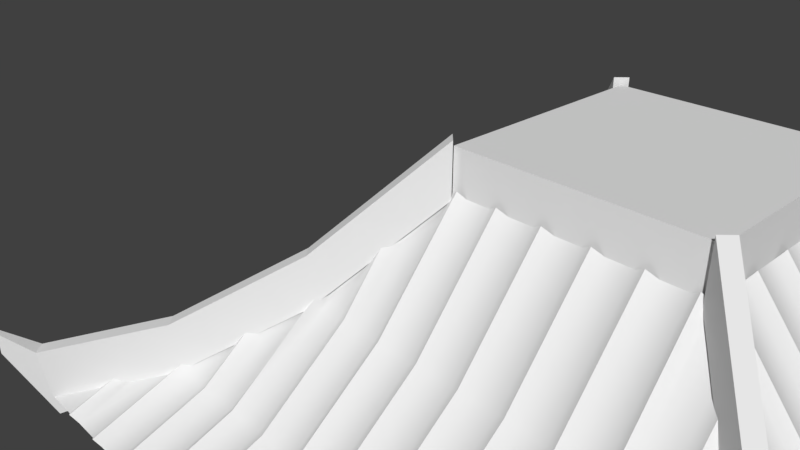 # Source: tempio.blend  (saved by Blender 2.78.0; exported with 4.5.12 LTS)
import bpy
from mathutils import Matrix  # noqa: F401  (used for matrix-valued properties, if any)

bpy.ops.wm.read_factory_settings(use_empty=True)
scene = bpy.context.scene
scene.name = 'Scene'

# ---- collections
col_collection_1 = bpy.data.collections.new('Collection 1'); scene.collection.children.link(col_collection_1)

# ---- node groups
ng_auto_smooth = bpy.data.node_groups.new('Auto Smooth', 'GeometryNodeTree')
_s = ng_auto_smooth.interface.new_socket(name='Geometry', in_out='OUTPUT', socket_type='NodeSocketGeometry')
_s = ng_auto_smooth.interface.new_socket(name='Geometry', in_out='INPUT', socket_type='NodeSocketGeometry')
_s = ng_auto_smooth.interface.new_socket(name='Angle', in_out='INPUT', socket_type='NodeSocketFloat')
_s.subtype = 'ANGLE'
_s.min_value = 0.0
_s.max_value = 3.142
ng_auto_smooth.is_modifier = True
_N = ng_auto_smooth.nodes; _L = ng_auto_smooth.links
n0 = _N.new('NodeGroupOutput'); n0.name = 'Group Output'; n0.location = (480, -100)
n1 = _N.new('NodeGroupInput'); n1.name = 'Group Input'; n1.location = (-420, -300)
n2 = _N.new('NodeGroupInput'); n2.name = 'Group Input.001'; n2.location = (-60, -100)
n3 = _N.new('GeometryNodeSetShadeSmooth'); n3.name = 'Set Shade Smooth'; n3.location = (120, -100)
n3.domain = 'EDGE'
n4 = _N.new('GeometryNodeSetShadeSmooth'); n4.name = 'Set Shade Smooth.001'; n4.location = (300, -100)
n5 = _N.new('GeometryNodeInputMeshEdgeAngle'); n5.name = 'Edge Angle'; n5.location = (-420, -220)
n6 = _N.new('GeometryNodeInputEdgeSmooth'); n6.name = 'Is Edge Smooth'; n6.location = (-60, -160)
n7 = _N.new('GeometryNodeInputShadeSmooth'); n7.name = 'Is Face Smooth'; n7.location = (-240, -340)
n8 = _N.new('FunctionNodeBooleanMath'); n8.name = 'Boolean Math'; n8.location = (-60, -220)
n9 = _N.new('FunctionNodeCompare'); n9.name = 'Compare'; n9.location = (-240, -180)
n9.operation = 'LESS_EQUAL'
_L.new(n5.outputs[0], n9.inputs[0])
_L.new(n4.outputs[0], n0.inputs[0])
_L.new(n1.outputs[1], n9.inputs[1])
_L.new(n9.outputs[0], n8.inputs[0])
_L.new(n7.outputs[0], n8.inputs[1])
_L.new(n2.outputs[0], n3.inputs[0])
_L.new(n6.outputs[0], n3.inputs[1])
_L.new(n3.outputs[0], n4.inputs[0])
_L.new(n8.outputs[0], n3.inputs[2])
n0.is_active_output = True

# ---- world
world_world = bpy.data.worlds.new('World'); scene.world = world_world
world_world.color = (0.05088, 0.05088, 0.05088)
world_world.use_sun_shadow = False
world_world.sun_shadow_jitter_overblur = 0.0
world_world.cycles.sampling_method = 'MANUAL'

# ---- cameras
cam_camera = bpy.data.cameras.new('Camera')
cam_camera.clip_end = 100.0
cam_camera.lens = 35.0
cam_camera.sensor_width = 32.0
cam_camera.sensor_height = 18.0
cam_camera.ortho_scale = 7.314
cam_camera.dof.focus_distance = 0.0
cam_camera.dof.aperture_fstop = 128.0

# ---- meshes
me_tempio_angolitetto_001 = bpy.data.meshes.new('tempio_angoliTetto.001')
me_tempio_angolitetto_001.from_pydata([(0.1968, -0.6061, 0.07457), (0.2156, -0.5606, 0.07457), (0.2611, -0.5418, 0.07457), (0.3066, -0.5606, 0.07457), (0.3254, -0.6061, 0.07457), (0.3066, -0.6515, 0.07457), (0.2611, -0.6704, 0.07457), (0.2156, -0.6515, 0.07457), (0.1968, -0.6061, -4.302), (0.2156, -0.5606, -4.302), (0.2611, -0.5418, -4.302), (0.3066, -0.5606, -4.302), (0.3254, -0.6061, -4.302), (0.3066, -0.6515, -4.302), (0.2611, -0.6704, -4.302), (0.2156, -0.6515, -4.302), (1.591, -0.6061, 0.07457), (1.572, -0.5606, 0.07457), (1.527, -0.5418, 0.07457), (1.481, -0.5606, 0.07457), (1.462, -0.6061, 0.07457), (1.481, -0.6515, 0.07457), (1.527, -0.6704, 0.07457), (1.572, -0.6515, 0.07457), (1.591, -0.6061, -4.302), (1.572, -0.5606, -4.302), (1.527, -0.5418, -4.302), (1.481, -0.5606, -4.302), (1.462, -0.6061, -4.302), (1.481, -0.6515, -4.302), (1.527, -0.6704, -4.302), (1.572, -0.6515, -4.302), (1.472, -0.7945, 0.01967), (1.472, -0.7945, 0.1582), (1.472, 0.8721, 0.01967), (1.472, 0.8721, 0.1582), (1.61, -0.7945, 0.01967), (1.61, -0.7945, 0.1582), (1.61, 0.8721, 0.01967), (1.61, 0.8721, 0.1582), (0.3155, -0.7945, 0.01967), (0.3155, -0.7945, 0.1582), (0.3155, 0.8721, 0.01967), (0.3155, 0.8721, 0.1582), (0.1782, -0.7945, 0.01967), (0.1782, -0.7945, 0.1582), (0.1782, 0.8721, 0.01967), (0.1782, 0.8721, 0.1582), (0.5864, -0.2687, 0.9404), (-0.1061, -0.9612, 0.2774), (0.5864, -0.2687, 0.8292), (-0.02143, -0.8766, 0.2378), (0.1164, -0.7387, 0.2089), (0.178, -0.6771, 0.2064), (0.5864, 0.3463, 0.9404), (-0.1061, 1.039, 0.2774), (0.5864, 0.3463, 0.8292), (-0.02143, 0.9541, 0.2378), (0.1164, 0.8163, 0.2089), (0.178, 0.7547, 0.2064), (0.5864, 0.03879, 0.8292), (-0.1061, 0.03879, 0.2774), (-0.02143, 0.03879, 0.2378), (0.1164, 0.03879, 0.2089), (0.178, 0.03879, 0.2064), (0.5864, 0.03879, 0.9404), (1.201, -0.2687, 0.9404), (0.8939, -0.7387, 0.2089), (1.894, -0.9612, 0.2774), (0.8939, -0.8766, 0.2378), (1.201, -0.2687, 0.8292), (0.8939, -0.9612, 0.2774), (1.809, -0.8766, 0.2378), (1.671, -0.7387, 0.2089), (1.61, -0.6771, 0.2064), (0.8939, -0.2687, 0.8292), (0.8939, -0.2687, 0.9404), (0.8939, -0.6771, 0.2064), (1.201, 0.3463, 0.9404), (0.8939, 0.8163, 0.2089), (1.894, 1.039, 0.2774), (0.8939, 0.9541, 0.2378), (1.201, 0.3463, 0.8292), (0.8939, 1.039, 0.2774), (1.809, 0.9541, 0.2378), (1.671, 0.8163, 0.2089), (1.61, 0.7547, 0.2064), (1.201, 0.03879, 0.8292), (1.894, 0.03879, 0.2774), (1.809, 0.03879, 0.2378), (1.671, 0.03879, 0.2089), (1.61, 0.03879, 0.2064), (1.201, 0.03879, 0.9404), (0.8939, 0.03879, 0.9404), (0.8939, 0.3463, 0.8292), (0.8939, 0.3463, 0.9404), (0.8939, 0.7547, 0.2064), (-0.09426, -0.9768, 0.408), (0.3724, -0.5102, 0.6812), (0.1386, -0.744, 0.4935), (0.5982, -0.2843, 0.9597), (-0.07502, -0.9576, 0.2277), (0.3724, -0.5102, 0.543), (0.1386, -0.744, 0.3552), (0.5982, -0.2843, 0.8214), (-0.1656, -1.033, 0.4527), (-0.1656, -1.033, 0.3971), (-0.1217, -0.9494, 0.408), (0.345, -0.4828, 0.6812), (0.1112, -0.7165, 0.4935), (0.5708, -0.2569, 0.9597), (-0.1025, -0.9302, 0.2277), (0.345, -0.4828, 0.543), (0.1112, -0.7165, 0.3552), (0.5708, -0.2569, 0.8214), (-0.1776, -1.021, 0.4527), (-0.1776, -1.021, 0.3971), (-0.09426, 1.054, 0.408), (0.3724, 0.5878, 0.6812), (0.1386, 0.8215, 0.4935), (0.5982, 0.3619, 0.9597), (-0.07502, 1.035, 0.2277), (0.3724, 0.5878, 0.543), (0.1386, 0.8215, 0.3552), (0.5982, 0.3619, 0.8214), (-0.1656, 1.11, 0.4527), (-0.1656, 1.11, 0.3971), (-0.1217, 1.027, 0.408), (0.345, 0.5603, 0.6812), (0.1112, 0.7941, 0.4935), (0.5708, 0.3345, 0.9597), (-0.1025, 1.008, 0.2277), (0.345, 0.5603, 0.543), (0.1112, 0.7941, 0.3552), (0.5708, 0.3345, 0.8214), (-0.1776, 1.098, 0.4527), (-0.1776, 1.098, 0.3971), (1.882, -0.9768, 0.408), (1.415, -0.5102, 0.6812), (1.649, -0.744, 0.4935), (1.19, -0.2843, 0.9597), (1.863, -0.9576, 0.2277), (1.415, -0.5102, 0.543), (1.649, -0.744, 0.3552), (1.19, -0.2843, 0.8214), (1.953, -1.033, 0.4527), (1.953, -1.033, 0.3971), (1.91, -0.9494, 0.408), (1.443, -0.4828, 0.6812), (1.677, -0.7165, 0.4935), (1.217, -0.2569, 0.9597), (1.89, -0.9302, 0.2277), (1.443, -0.4828, 0.543), (1.677, -0.7165, 0.3552), (1.217, -0.2569, 0.8214), (1.965, -1.021, 0.4527), (1.965, -1.021, 0.3971), (1.882, 1.054, 0.408), (1.415, 0.5878, 0.6812), (1.649, 0.8215, 0.4935), (1.19, 0.3619, 0.9597), (1.863, 1.035, 0.2277), (1.415, 0.5878, 0.543), (1.649, 0.8215, 0.3552), (1.19, 0.3619, 0.8214), (1.953, 1.11, 0.4527), (1.953, 1.11, 0.3971), (1.91, 1.027, 0.408), (1.443, 0.5603, 0.6812), (1.677, 0.7941, 0.4935), (1.217, 0.3345, 0.9597), (1.89, 1.008, 0.2277), (1.443, 0.5603, 0.543), (1.677, 0.7941, 0.3552), (1.217, 0.3345, 0.8214), (1.965, 1.098, 0.4527), (1.965, 1.098, 0.3971), (0.06065, -0.5396, 0.01967), (0.06065, -0.5396, 0.1582), (1.727, -0.5396, 0.01967), (1.727, -0.5396, 0.1582), (0.06065, -0.6769, 0.01967), (0.06065, -0.6769, 0.1582), (1.727, -0.6769, 0.01967), (1.727, -0.6769, 0.1582), (0.06065, 0.6172, 0.01967), (0.06065, 0.6172, 0.1582), (1.727, 0.6172, 0.01967), (1.727, 0.6172, 0.1582), (0.06065, 0.7545, 0.01967), (0.06065, 0.7545, 0.1582), (1.727, 0.7545, 0.01967), (1.727, 0.7545, 0.1582), (1.535, -0.6026, 0.04408), (1.535, 0.6802, 0.04408), (0.2525, 0.6802, 0.04408), (0.2525, -0.6026, 0.04408), (1.535, -0.6026, -0.1547), (1.535, 0.6802, -0.1547), (0.2525, 0.6802, -0.1547), (0.2525, -0.6026, -0.1547), (1.61, 0.7547, 0.1503), (1.61, 0.7547, 0.2064), (0.178, 0.7547, 0.2064), (1.61, -0.6771, 0.2064), (0.178, -0.6771, 0.2064), (0.178, -0.6771, 0.1503), (1.61, -0.6771, 0.1503), (0.178, 0.7547, 0.1503), (1.462, -0.5288, -0.1547), (0.3264, -0.5288, -0.1547), (1.462, 0.6064, -0.1547), (0.3264, 0.6064, -0.1547), (1.462, -0.5288, 0.1022), (0.3264, -0.5288, 0.1022), (1.462, 0.6064, 0.1022), (0.3264, 0.6064, 0.1022), (1.591, 0.6836, 0.07457), (1.572, 0.6382, 0.07457), (1.527, 0.6193, 0.07457), (1.481, 0.6382, 0.07457), (1.462, 0.6836, 0.07457), (1.481, 0.7291, 0.07457), (1.527, 0.7479, 0.07457), (1.572, 0.7291, 0.07457), (1.591, 0.6836, -4.302), (1.572, 0.6382, -4.302), (1.527, 0.6193, -4.302), (1.481, 0.6382, -4.302), (1.462, 0.6836, -4.302), (1.481, 0.7291, -4.302), (1.527, 0.7479, -4.302), (1.572, 0.7291, -4.302), (0.1968, 0.6836, 0.07457), (0.2156, 0.6382, 0.07457), (0.2611, 0.6193, 0.07457), (0.3066, 0.6382, 0.07457), (0.3254, 0.6836, 0.07457), (0.3066, 0.7291, 0.07457), (0.2611, 0.7479, 0.07457), (0.2156, 0.7291, 0.07457), (0.1968, 0.6836, -4.302), (0.2156, 0.6382, -4.302), (0.2611, 0.6193, -4.302), (0.3066, 0.6382, -4.302), (0.3254, 0.6836, -4.302), (0.3066, 0.7291, -4.302), (0.2611, 0.7479, -4.302), (0.2156, 0.7291, -4.302), (0.3606, -0.1635, 0.5507), (-0.1061, -0.1109, 0.2774), (-0.1061, -0.9612, 0.2774), (0.1268, -0.1109, 0.3629), (0.3606, -0.1109, 0.5507), (0.5864, -0.1109, 0.8292), (0.5864, 0.005989, 0.8292), (0.3606, 0.005989, 0.5507), (0.1268, 0.005989, 0.3629), (-0.1061, 0.005989, 0.2774), (-0.1061, -0.04731, 0.2774), (0.5864, -0.04731, 0.8292), (0.1268, -0.04731, 0.3629), (0.3606, -0.04731, 0.5507), (0.5765, -0.1372, 0.8444), (0.3506, -0.1372, 0.566), (-0.1061, -0.2262, 0.2774), (0.1268, -0.2262, 0.3629), (0.5864, -0.2262, 0.8292), (0.3606, -0.2262, 0.5507), (-0.1061, -0.1635, 0.2774), (0.1268, -0.1635, 0.3629), (0.5864, -0.1635, 0.8292), (-0.116, -0.1372, 0.2927), (0.1169, -0.1372, 0.3782), (0.5765, -0.02066, 0.8444), (0.3506, -0.02066, 0.566), (-0.116, -0.02066, 0.2927), (0.1169, -0.02066, 0.3782), (0.1268, -0.3929, 0.3629), (0.3606, -0.2749, 0.5507), (0.1268, -0.2749, 0.3629), (-0.1061, -0.2749, 0.2774), (-0.1061, -0.3929, 0.2774), (0.3606, -0.3929, 0.5507), (0.1268, -0.4536, 0.3629), (0.3606, -0.4536, 0.5507), (-0.1061, -0.3359, 0.2774), (0.3606, -0.3359, 0.5507), (0.1268, -0.3359, 0.3629), (-0.1061, -0.4536, 0.2774), (0.1268, -0.6176, 0.3629), (0.1268, -0.5028, 0.3629), (-0.1061, -0.5028, 0.2774), (-0.1061, -0.6176, 0.2774), (-0.1061, -0.6832, 0.2774), (0.1268, -0.6832, 0.3629), (-0.1061, -0.5645, 0.2774), (0.1268, -0.5645, 0.3629), (-0.1061, -0.7283, 0.2774), (-0.1061, -0.7991, 0.2774), (-0.1061, -0.8502, 0.2774), (0.1169, -0.4782, 0.3782), (-0.116, -0.4782, 0.2927), (0.3506, -0.4741, 0.566), (-0.116, -0.591, 0.2927), (0.1169, -0.591, 0.3782), (0.2555, -0.5897, 0.4895), (0.141, -0.7042, 0.3976), (0.1169, -0.7058, 0.3782), (-0.116, -0.7058, 0.2927), (0.02054, -0.8247, 0.3428), (-0.116, -0.8247, 0.2927), (-0.116, -0.3644, 0.2927), (0.1169, -0.3644, 0.3782), (0.3506, -0.3644, 0.566), (0.4803, -0.3649, 0.7259), (0.3506, -0.2505, 0.566), (0.1169, -0.2505, 0.3782), (-0.116, -0.2505, 0.2927), (0.5765, -0.2475, 0.8444), (0.6917, -0.4946, 0.5507), (0.7443, -0.9612, 0.2774), (0.7443, -0.7283, 0.3629), (0.3606, -0.4946, 0.5507), (0.1268, -0.7283, 0.3629), (0.5864, -0.2687, 0.8292), (0.7443, -0.4946, 0.5507), (0.7443, -0.2687, 0.8292), (0.8611, -0.2687, 0.8292), (0.8611, -0.4946, 0.5507), (0.8611, -0.7283, 0.3629), (0.8611, -0.9612, 0.2774), (0.8078, -0.9612, 0.2774), (0.8078, -0.2687, 0.8292), (0.8078, -0.7283, 0.3629), (0.8078, -0.4946, 0.5507), (0.718, -0.2786, 0.8444), (0.718, -0.5045, 0.566), (0.6289, -0.9612, 0.2774), (0.6289, -0.7283, 0.3629), (0.6289, -0.2687, 0.8292), (0.6289, -0.4946, 0.5507), (0.6917, -0.9612, 0.2774), (0.6917, -0.7283, 0.3629), (0.6917, -0.2687, 0.8292), (0.718, -0.9712, 0.2927), (0.718, -0.7383, 0.3782), (0.8345, -0.2786, 0.8444), (0.8345, -0.5045, 0.566), (0.8345, -0.9712, 0.2927), (0.8345, -0.7383, 0.3782), (0.4623, -0.7283, 0.3629), (0.5803, -0.4946, 0.5507), (0.5803, -0.7283, 0.3629), (0.5803, -0.9612, 0.2774), (0.4623, -0.9612, 0.2774), (0.4623, -0.4946, 0.5507), (0.4015, -0.7283, 0.3629), (0.4015, -0.4946, 0.5507), (0.5192, -0.9612, 0.2774), (0.5192, -0.4946, 0.5507), (0.5192, -0.7283, 0.3629), (0.4015, -0.9612, 0.2774), (0.2375, -0.7283, 0.3629), (0.3524, -0.7283, 0.3629), (0.3524, -0.9612, 0.2774), (0.2375, -0.9612, 0.2774), (0.1719, -0.9612, 0.2774), (0.1719, -0.7283, 0.3629), (0.2907, -0.9612, 0.2774), (0.2907, -0.7283, 0.3629), (0.1268, -0.9612, 0.2774), (0.2914, -0.5637, 0.4951), (0.2394, -0.6157, 0.4534), (0.1751, -0.6801, 0.4017), (0.5202, -0.335, 0.7474), (0.4604, -0.3948, 0.6737), (0.4022, -0.4529, 0.602), (0.05602, -0.9612, 0.2774), (0.05602, -0.7991, 0.3369), (0.004938, -0.8502, 0.3182), (0.004938, -0.9612, 0.2774), (0.3769, -0.7383, 0.3782), (0.3769, -0.9712, 0.2927), (0.381, -0.5045, 0.566), (0.2641, -0.9712, 0.2927), (0.2641, -0.7383, 0.3782), (0.2654, -0.5997, 0.4895), (0.1509, -0.7141, 0.3976), (0.1494, -0.7383, 0.3782), (0.1494, -0.9712, 0.2927), (0.03048, -0.8346, 0.3428), (0.03048, -0.9712, 0.2927), (0.4908, -0.9712, 0.2927), (0.4908, -0.7383, 0.3782), (0.4908, -0.5045, 0.566), (0.4903, -0.3748, 0.7259), (0.6046, -0.5045, 0.566), (0.6046, -0.7383, 0.3782), (0.6046, -0.9712, 0.2927), (0.6077, -0.2786, 0.8444), (0.3606, 0.241, 0.5507), (-0.1061, 0.1884, 0.2774), (-0.1061, 1.039, 0.2774), (0.1268, 0.1884, 0.3629), (0.3606, 0.1884, 0.5507), (0.5864, 0.1884, 0.8292), (0.5864, 0.07159, 0.8292), (0.5864, 0.03879, 0.8292), (-0.1061, 0.03879, 0.2774), (0.3606, 0.07159, 0.5507), (0.1268, 0.07159, 0.3629), (-0.1061, 0.07159, 0.2774), (-0.1061, 0.1249, 0.2774), (0.5864, 0.1249, 0.8292), (0.1268, 0.1249, 0.3629), (0.3606, 0.1249, 0.5507), (0.3606, 0.03879, 0.5507), (0.1268, 0.03879, 0.3629), (0.5765, 0.2147, 0.8444), (0.3506, 0.2147, 0.566), (-0.1061, 0.3038, 0.2774), (0.1268, 0.3038, 0.3629), (0.5864, 0.3038, 0.8292), (0.3606, 0.3038, 0.5507), (-0.1061, 0.241, 0.2774), (0.1268, 0.241, 0.3629), (0.5864, 0.241, 0.8292), (-0.116, 0.2147, 0.2927), (0.1169, 0.2147, 0.3782), (0.5765, 0.09824, 0.8444), (0.3506, 0.09824, 0.566), (-0.116, 0.09824, 0.2927), (0.1169, 0.09824, 0.3782), (0.1268, 0.4704, 0.3629), (0.3606, 0.3524, 0.5507), (0.1268, 0.3524, 0.3629), (-0.1061, 0.3524, 0.2774), (-0.1061, 0.4704, 0.2774), (0.3606, 0.4704, 0.5507), (0.1268, 0.5312, 0.3629), (0.3606, 0.5312, 0.5507), (-0.1061, 0.4135, 0.2774), (0.3606, 0.4135, 0.5507), (0.1268, 0.4135, 0.3629), (-0.1061, 0.5312, 0.2774), (0.1268, 0.6952, 0.3629), (0.1268, 0.5804, 0.3629), (-0.1061, 0.5804, 0.2774), (-0.1061, 0.6952, 0.2774), (-0.1061, 0.7608, 0.2774), (0.1268, 0.7608, 0.3629), (-0.1061, 0.642, 0.2774), (0.1268, 0.642, 0.3629), (-0.1061, 0.8059, 0.2774), (-0.1061, 0.8767, 0.2774), (-0.1061, 0.9278, 0.2774), (0.1169, 0.5558, 0.3782), (-0.116, 0.5558, 0.2927), (0.3506, 0.5517, 0.566), (-0.116, 0.6686, 0.2927), (0.1169, 0.6686, 0.3782), (0.2555, 0.6673, 0.4895), (0.141, 0.7818, 0.3976), (0.1169, 0.7834, 0.3782), (-0.116, 0.7834, 0.2927), (0.02054, 0.9022, 0.3428), (-0.116, 0.9022, 0.2927), (-0.116, 0.442, 0.2927), (0.1169, 0.442, 0.3782), (0.3506, 0.442, 0.566), (0.4803, 0.4424, 0.7259), (0.3506, 0.3281, 0.566), (0.1169, 0.3281, 0.3782), (-0.116, 0.3281, 0.2927), (0.5765, 0.325, 0.8444), (0.6917, 0.5721, 0.5507), (0.7443, 1.039, 0.2774), (0.7443, 0.8059, 0.3629), (0.3606, 0.5721, 0.5507), (0.1268, 0.8059, 0.3629), (0.5864, 0.3463, 0.8292), (0.7443, 0.5721, 0.5507), (0.7443, 0.3463, 0.8292), (0.8611, 0.3463, 0.8292), (0.8611, 0.5721, 0.5507), (0.8611, 0.8059, 0.3629), (0.8611, 1.039, 0.2774), (0.8078, 1.039, 0.2774), (0.8078, 0.3463, 0.8292), (0.8078, 0.8059, 0.3629), (0.8078, 0.5721, 0.5507), (0.718, 0.3562, 0.8444), (0.718, 0.5821, 0.566), (0.6289, 1.039, 0.2774), (0.6289, 0.8059, 0.3629), (0.6289, 0.3463, 0.8292), (0.6289, 0.5721, 0.5507), (0.6917, 1.039, 0.2774), (0.6917, 0.8059, 0.3629), (0.6917, 0.3463, 0.8292), (0.718, 1.049, 0.2927), (0.718, 0.8159, 0.3782), (0.8345, 0.3562, 0.8444), (0.8345, 0.5821, 0.566), (0.8345, 1.049, 0.2927), (0.8345, 0.8159, 0.3782), (0.4623, 0.8059, 0.3629), (0.5803, 0.5721, 0.5507), (0.5803, 0.8059, 0.3629), (0.5803, 1.039, 0.2774), (0.4623, 1.039, 0.2774), (0.4623, 0.5721, 0.5507), (0.4015, 0.8059, 0.3629), (0.4015, 0.5721, 0.5507), (0.5192, 1.039, 0.2774), (0.5192, 0.5721, 0.5507), (0.5192, 0.8059, 0.3629), (0.4015, 1.039, 0.2774), (0.2375, 0.8059, 0.3629), (0.3524, 0.8059, 0.3629), (0.3524, 1.039, 0.2774), (0.2375, 1.039, 0.2774), (0.1719, 1.039, 0.2774), (0.1719, 0.8059, 0.3629), (0.2907, 1.039, 0.2774), (0.2907, 0.8059, 0.3629), (0.1268, 1.039, 0.2774), (0.2914, 0.6413, 0.4951), (0.2394, 0.6933, 0.4534), (0.1751, 0.7576, 0.4017), (0.5202, 0.4126, 0.7474), (0.4604, 0.4723, 0.6737), (0.4022, 0.5305, 0.602), (0.05602, 1.039, 0.2774), (0.05602, 0.8767, 0.3369), (0.004938, 0.9278, 0.3182), (0.004938, 1.039, 0.2774), (0.3769, 0.8159, 0.3782), (0.3769, 1.049, 0.2927), (0.381, 0.5821, 0.566), (0.2641, 1.049, 0.2927), (0.2641, 0.8159, 0.3782), (0.2654, 0.6772, 0.4895), (0.1509, 0.7917, 0.3976), (0.1494, 0.8159, 0.3782), (0.1494, 1.049, 0.2927), (0.03048, 0.9122, 0.3428), (0.03048, 1.049, 0.2927), (0.4908, 1.049, 0.2927), (0.4908, 0.8159, 0.3782), (0.4908, 0.5821, 0.566), (0.4903, 0.4524, 0.7259), (0.6046, 0.5821, 0.566), (0.6046, 0.8159, 0.3782), (0.6046, 1.049, 0.2927), (0.6077, 0.3562, 0.8444), (1.427, -0.1635, 0.5507), (1.894, -0.1109, 0.2774), (1.894, -0.9612, 0.2774), (1.661, -0.1109, 0.3629), (1.427, -0.1109, 0.5507), (1.201, -0.1109, 0.8292), (1.201, 0.005989, 0.8292), (1.427, 0.005989, 0.5507), (1.661, 0.005989, 0.3629), (1.894, 0.005989, 0.2774), (1.894, -0.04731, 0.2774), (1.201, -0.04731, 0.8292), (1.661, -0.04731, 0.3629), (1.427, -0.04731, 0.5507), (1.211, -0.1372, 0.8444), (1.437, -0.1372, 0.566), (1.894, -0.2262, 0.2774), (1.661, -0.2262, 0.3629), (1.201, -0.2262, 0.8292), (1.427, -0.2262, 0.5507), (1.894, -0.1635, 0.2774), (1.661, -0.1635, 0.3629), (1.201, -0.1635, 0.8292), (1.904, -0.1372, 0.2927), (1.671, -0.1372, 0.3782), (1.211, -0.02066, 0.8444), (1.437, -0.02066, 0.566), (1.904, -0.02066, 0.2927), (1.671, -0.02066, 0.3782), (1.661, -0.3929, 0.3629), (1.427, -0.2749, 0.5507), (1.661, -0.2749, 0.3629), (1.894, -0.2749, 0.2774), (1.894, -0.3929, 0.2774), (1.427, -0.3929, 0.5507), (1.661, -0.4536, 0.3629), (1.427, -0.4536, 0.5507), (1.894, -0.3359, 0.2774), (1.427, -0.3359, 0.5507), (1.661, -0.3359, 0.3629), (1.894, -0.4536, 0.2774), (1.661, -0.6176, 0.3629), (1.661, -0.5028, 0.3629), (1.894, -0.5028, 0.2774), (1.894, -0.6176, 0.2774), (1.894, -0.6832, 0.2774), (1.661, -0.6832, 0.3629), (1.894, -0.5645, 0.2774), (1.661, -0.5645, 0.3629), (1.894, -0.7283, 0.2774), (1.894, -0.7991, 0.2774), (1.894, -0.8502, 0.2774), (1.671, -0.4782, 0.3782), (1.904, -0.4782, 0.2927), (1.437, -0.4741, 0.566), (1.904, -0.591, 0.2927), (1.671, -0.591, 0.3782), (1.532, -0.5897, 0.4895), (1.647, -0.7042, 0.3976), (1.671, -0.7058, 0.3782), (1.904, -0.7058, 0.2927), (1.767, -0.8247, 0.3428), (1.904, -0.8247, 0.2927), (1.904, -0.3644, 0.2927), (1.671, -0.3644, 0.3782), (1.437, -0.3644, 0.566), (1.308, -0.3649, 0.7259), (1.437, -0.2505, 0.566), (1.671, -0.2505, 0.3782), (1.904, -0.2505, 0.2927), (1.211, -0.2475, 0.8444), (1.096, -0.4946, 0.5507), (1.044, -0.9612, 0.2774), (1.044, -0.7283, 0.3629), (1.427, -0.4946, 0.5507), (1.661, -0.7283, 0.3629), (1.201, -0.2687, 0.8292), (1.044, -0.4946, 0.5507), (1.044, -0.2687, 0.8292), (0.9267, -0.2687, 0.8292), (0.8939, -0.2687, 0.8292), (0.8939, -0.9612, 0.2774), (0.9267, -0.4946, 0.5507), (0.9267, -0.7283, 0.3629), (0.9267, -0.9612, 0.2774), (0.98, -0.9612, 0.2774), (0.98, -0.2687, 0.8292), (0.98, -0.7283, 0.3629), (0.98, -0.4946, 0.5507), (0.8939, -0.4946, 0.5507), (0.8939, -0.7283, 0.3629), (1.07, -0.2786, 0.8444), (1.07, -0.5045, 0.566), (1.159, -0.9612, 0.2774), (1.159, -0.7283, 0.3629), (1.159, -0.2687, 0.8292), (1.159, -0.4946, 0.5507), (1.096, -0.9612, 0.2774), (1.096, -0.7283, 0.3629), (1.096, -0.2687, 0.8292), (1.07, -0.9712, 0.2927), (1.07, -0.7383, 0.3782), (0.9534, -0.2786, 0.8444), (0.9534, -0.5045, 0.566), (0.9534, -0.9712, 0.2927), (0.9534, -0.7383, 0.3782), (1.326, -0.7283, 0.3629), (1.208, -0.4946, 0.5507), (1.208, -0.7283, 0.3629), (1.208, -0.9612, 0.2774), (1.326, -0.9612, 0.2774), (1.326, -0.4946, 0.5507), (1.386, -0.7283, 0.3629), (1.386, -0.4946, 0.5507), (1.269, -0.9612, 0.2774), (1.269, -0.4946, 0.5507), (1.269, -0.7283, 0.3629), (1.386, -0.9612, 0.2774), (1.55, -0.7283, 0.3629), (1.436, -0.7283, 0.3629), (1.436, -0.9612, 0.2774), (1.55, -0.9612, 0.2774), (1.616, -0.9612, 0.2774), (1.616, -0.7283, 0.3629), (1.497, -0.9612, 0.2774), (1.497, -0.7283, 0.3629), (1.661, -0.9612, 0.2774), (1.496, -0.5637, 0.4951), (1.548, -0.6157, 0.4534), (1.613, -0.6801, 0.4017), (1.268, -0.335, 0.7474), (1.327, -0.3948, 0.6737), (1.386, -0.4529, 0.602), (1.732, -0.9612, 0.2774), (1.732, -0.7991, 0.3369), (1.783, -0.8502, 0.3182), (1.783, -0.9612, 0.2774), (1.411, -0.7383, 0.3782), (1.411, -0.9712, 0.2927), (1.407, -0.5045, 0.566), (1.524, -0.9712, 0.2927), (1.524, -0.7383, 0.3782), (1.522, -0.5997, 0.4895), (1.637, -0.7141, 0.3976), (1.639, -0.7383, 0.3782), (1.639, -0.9712, 0.2927), (1.757, -0.8346, 0.3428), (1.757, -0.9712, 0.2927), (1.297, -0.9712, 0.2927), (1.297, -0.7383, 0.3782), (1.297, -0.5045, 0.566), (1.298, -0.3748, 0.7259), (1.183, -0.5045, 0.566), (1.183, -0.7383, 0.3782), (1.183, -0.9712, 0.2927), (1.18, -0.2786, 0.8444), (1.427, 0.241, 0.5507), (1.894, 0.1884, 0.2774), (1.894, 1.039, 0.2774), (1.661, 0.1884, 0.3629), (1.427, 0.1884, 0.5507), (1.201, 0.1884, 0.8292), (1.201, 0.07159, 0.8292), (1.201, 0.03879, 0.8292), (1.894, 0.03879, 0.2774), (1.427, 0.07159, 0.5507), (1.661, 0.07159, 0.3629), (1.894, 0.07159, 0.2774), (1.894, 0.1249, 0.2774), (1.201, 0.1249, 0.8292), (1.661, 0.1249, 0.3629), (1.427, 0.1249, 0.5507), (1.427, 0.03879, 0.5507), (1.661, 0.03879, 0.3629), (1.211, 0.2147, 0.8444), (1.437, 0.2147, 0.566), (1.894, 0.3038, 0.2774), (1.661, 0.3038, 0.3629), (1.201, 0.3038, 0.8292), (1.427, 0.3038, 0.5507), (1.894, 0.241, 0.2774), (1.661, 0.241, 0.3629), (1.201, 0.241, 0.8292), (1.904, 0.2147, 0.2927), (1.671, 0.2147, 0.3782), (1.211, 0.09824, 0.8444), (1.437, 0.09824, 0.566), (1.904, 0.09824, 0.2927), (1.671, 0.09824, 0.3782), (1.661, 0.4704, 0.3629), (1.427, 0.3524, 0.5507), (1.661, 0.3524, 0.3629), (1.894, 0.3524, 0.2774), (1.894, 0.4704, 0.2774), (1.427, 0.4704, 0.5507), (1.661, 0.5312, 0.3629), (1.427, 0.5312, 0.5507), (1.894, 0.4135, 0.2774), (1.427, 0.4135, 0.5507), (1.661, 0.4135, 0.3629), (1.894, 0.5312, 0.2774), (1.661, 0.6952, 0.3629), (1.661, 0.5804, 0.3629), (1.894, 0.5804, 0.2774), (1.894, 0.6952, 0.2774), (1.894, 0.7608, 0.2774), (1.661, 0.7608, 0.3629), (1.894, 0.642, 0.2774), (1.661, 0.642, 0.3629), (1.894, 0.8059, 0.2774), (1.894, 0.8767, 0.2774), (1.894, 0.9278, 0.2774), (1.671, 0.5558, 0.3782), (1.904, 0.5558, 0.2927), (1.437, 0.5517, 0.566), (1.904, 0.6686, 0.2927), (1.671, 0.6686, 0.3782), (1.532, 0.6673, 0.4895), (1.647, 0.7818, 0.3976), (1.671, 0.7834, 0.3782), (1.904, 0.7834, 0.2927), (1.767, 0.9022, 0.3428), (1.904, 0.9022, 0.2927), (1.904, 0.442, 0.2927), (1.671, 0.442, 0.3782), (1.437, 0.442, 0.566), (1.308, 0.4424, 0.7259), (1.437, 0.3281, 0.566), (1.671, 0.3281, 0.3782), (1.904, 0.3281, 0.2927), (1.211, 0.325, 0.8444), (1.096, 0.5721, 0.5507), (1.044, 1.039, 0.2774), (1.044, 0.8059, 0.3629), (1.427, 0.5721, 0.5507), (1.661, 0.8059, 0.3629), (1.201, 0.3463, 0.8292), (1.044, 0.5721, 0.5507), (1.044, 0.3463, 0.8292), (0.9267, 0.3463, 0.8292), (0.8939, 0.3463, 0.8292), (0.8939, 1.039, 0.2774), (0.9267, 0.5721, 0.5507), (0.9267, 0.8059, 0.3629), (0.9267, 1.039, 0.2774), (0.98, 1.039, 0.2774), (0.98, 0.3463, 0.8292), (0.98, 0.8059, 0.3629), (0.98, 0.5721, 0.5507), (0.8939, 0.5721, 0.5507), (0.8939, 0.8059, 0.3629), (1.07, 0.3562, 0.8444), (1.07, 0.5821, 0.566), (1.159, 1.039, 0.2774), (1.159, 0.8059, 0.3629), (1.159, 0.3463, 0.8292), (1.159, 0.5721, 0.5507), (1.096, 1.039, 0.2774), (1.096, 0.8059, 0.3629), (1.096, 0.3463, 0.8292), (1.07, 1.049, 0.2927), (1.07, 0.8159, 0.3782), (0.9534, 0.3562, 0.8444), (0.9534, 0.5821, 0.566), (0.9534, 1.049, 0.2927), (0.9534, 0.8159, 0.3782), (1.326, 0.8059, 0.3629), (1.208, 0.5721, 0.5507), (1.208, 0.8059, 0.3629), (1.208, 1.039, 0.2774), (1.326, 1.039, 0.2774), (1.326, 0.5721, 0.5507), (1.386, 0.8059, 0.3629), (1.386, 0.5721, 0.5507), (1.269, 1.039, 0.2774), (1.269, 0.5721, 0.5507), (1.269, 0.8059, 0.3629), (1.386, 1.039, 0.2774), (1.55, 0.8059, 0.3629), (1.436, 0.8059, 0.3629), (1.436, 1.039, 0.2774), (1.55, 1.039, 0.2774), (1.616, 1.039, 0.2774), (1.616, 0.8059, 0.3629), (1.497, 1.039, 0.2774), (1.497, 0.8059, 0.3629), (1.661, 1.039, 0.2774), (1.496, 0.6413, 0.4951), (1.548, 0.6933, 0.4534), (1.613, 0.7576, 0.4017), (1.268, 0.4126, 0.7474), (1.327, 0.4723, 0.6737), (1.386, 0.5305, 0.602), (1.732, 1.039, 0.2774), (1.732, 0.8767, 0.3369), (1.783, 0.9278, 0.3182), (1.783, 1.039, 0.2774), (1.411, 0.8159, 0.3782), (1.411, 1.049, 0.2927), (1.407, 0.5821, 0.566), (1.524, 1.049, 0.2927), (1.524, 0.8159, 0.3782), (1.522, 0.6772, 0.4895), (1.637, 0.7917, 0.3976), (1.639, 0.8159, 0.3782), (1.639, 1.049, 0.2927), (1.757, 0.9122, 0.3428), (1.757, 1.049, 0.2927), (1.297, 1.049, 0.2927), (1.297, 0.8159, 0.3782), (1.297, 0.5821, 0.566), (1.298, 0.4524, 0.7259), (1.183, 0.5821, 0.566), (1.183, 0.8159, 0.3782), (1.183, 1.049, 0.2927), (1.18, 0.3562, 0.8444)], [], [(2, 10, 9, 1), (3, 11, 10, 2), (4, 12, 11, 3), (5, 13, 12, 4), (6, 14, 13, 5), (7, 15, 14, 6), (1, 0, 7, 6, 5, 4, 3, 2), (0, 8, 15, 7), (8, 9, 10, 11, 12, 13, 14, 15), (1, 9, 8, 0), (18, 17, 25, 26), (19, 18, 26, 27), (20, 19, 27, 28), (21, 20, 28, 29), (22, 21, 29, 30), (23, 22, 30, 31), (17, 18, 19, 20, 21, 22, 23, 16), (16, 23, 31, 24), (24, 31, 30, 29, 28, 27, 26, 25), (17, 16, 24, 25), (32, 33, 35, 34), (34, 35, 39, 38), (38, 39, 37, 36), (36, 37, 33, 32), (34, 38, 36, 32), (39, 35, 33, 37), (40, 42, 43, 41), (42, 46, 47, 43), (46, 44, 45, 47), (44, 40, 41, 45), (42, 40, 44, 46), (47, 45, 41, 43), (71, 49, 51, 69), (69, 51, 52, 67), (67, 52, 53, 77), (52, 63, 64, 53), (51, 62, 63, 52), (48, 65, 60, 50), (50, 75, 76, 48), (76, 93, 65, 48), (51, 49, 61, 62), (83, 81, 57, 55), (81, 79, 58, 57), (79, 96, 59, 58), (58, 59, 64, 63), (57, 58, 63, 62), (54, 56, 60, 65), (56, 54, 95, 94), (95, 54, 65, 93), (57, 62, 61, 55), (71, 69, 72, 68), (69, 67, 73, 72), (67, 77, 74, 73), (73, 74, 91, 90), (72, 73, 90, 89), (66, 70, 87, 92), (70, 66, 76, 75), (76, 66, 92, 93), (72, 89, 88, 68), (83, 80, 84, 81), (81, 84, 85, 79), (79, 85, 86, 96), (85, 90, 91, 86), (84, 89, 90, 85), (78, 92, 87, 82), (82, 94, 95, 78), (95, 93, 92, 78), (84, 80, 88, 89), (100, 98, 102, 104), (99, 97, 101, 103), (98, 99, 103, 102), (113, 103, 101, 111), (101, 97, 105, 106), (110, 100, 104, 114), (116, 106, 105, 115), (106, 116, 111, 101), (108, 98, 100, 110), (109, 99, 98, 108), (114, 104, 102, 112), (112, 102, 103, 113), (107, 97, 99, 109), (110, 114, 112, 108), (109, 113, 111, 107), (108, 112, 113, 109), (111, 116, 115, 107), (107, 115, 105, 97), (120, 124, 122, 118), (119, 123, 121, 117), (118, 122, 123, 119), (133, 131, 121, 123), (121, 126, 125, 117), (130, 134, 124, 120), (136, 135, 125, 126), (126, 121, 131, 136), (128, 130, 120, 118), (129, 128, 118, 119), (134, 132, 122, 124), (132, 133, 123, 122), (127, 129, 119, 117), (130, 128, 132, 134), (129, 127, 131, 133), (128, 129, 133, 132), (131, 127, 135, 136), (127, 117, 125, 135), (140, 144, 142, 138), (139, 143, 141, 137), (138, 142, 143, 139), (153, 151, 141, 143), (141, 146, 145, 137), (150, 154, 144, 140), (156, 155, 145, 146), (146, 141, 151, 156), (148, 150, 140, 138), (149, 148, 138, 139), (154, 152, 142, 144), (152, 153, 143, 142), (147, 149, 139, 137), (150, 148, 152, 154), (149, 147, 151, 153), (148, 149, 153, 152), (151, 147, 155, 156), (147, 137, 145, 155), (160, 158, 162, 164), (159, 157, 161, 163), (158, 159, 163, 162), (173, 163, 161, 171), (161, 157, 165, 166), (170, 160, 164, 174), (176, 166, 165, 175), (166, 176, 171, 161), (168, 158, 160, 170), (169, 159, 158, 168), (174, 164, 162, 172), (172, 162, 163, 173), (167, 157, 159, 169), (170, 174, 172, 168), (169, 173, 171, 167), (168, 172, 173, 169), (171, 176, 175, 167), (167, 175, 165, 157), (177, 178, 180, 179), (179, 180, 184, 183), (183, 184, 182, 181), (181, 182, 178, 177), (179, 183, 181, 177), (184, 180, 178, 182), (185, 187, 188, 186), (187, 191, 192, 188), (191, 189, 190, 192), (189, 185, 186, 190), (187, 185, 189, 191), (192, 190, 186, 188), (194, 193, 197, 198), (198, 197, 209, 211), (193, 196, 200, 197), (196, 195, 199, 200), (195, 194, 198, 199), (202, 204, 207, 201), (204, 205, 206, 207), (205, 203, 208, 206), (203, 202, 201, 208), (211, 209, 213, 215), (197, 200, 210, 209), (200, 199, 212, 210), (199, 198, 211, 212), (214, 216, 215, 213), (209, 210, 214, 213), (210, 212, 216, 214), (212, 211, 215, 216), (219, 227, 226, 218), (220, 228, 227, 219), (221, 229, 228, 220), (222, 230, 229, 221), (223, 231, 230, 222), (224, 232, 231, 223), (218, 217, 224, 223, 222, 221, 220, 219), (217, 225, 232, 224), (225, 226, 227, 228, 229, 230, 231, 232), (218, 226, 225, 217), (235, 234, 242, 243), (236, 235, 243, 244), (237, 236, 244, 245), (238, 237, 245, 246), (239, 238, 246, 247), (240, 239, 247, 248), (234, 235, 236, 237, 238, 239, 240, 233), (233, 240, 248, 241), (241, 248, 247, 246, 245, 244, 243, 242), (234, 233, 241, 242), (309, 308, 295, 294), (273, 264, 253, 252), (264, 263, 254, 253), (272, 273, 252, 250), (265, 266, 270, 269), (277, 275, 256, 257), (275, 274, 255, 256), (276, 277, 257, 258), (301, 303, 285, 284), (252, 253, 262, 261), (253, 254, 260, 262), (257, 256, 417, 418), (256, 255, 408, 417), (258, 257, 418, 409), (270, 249, 264, 273), (249, 271, 263, 264), (269, 270, 273, 272), (318, 317, 266, 265), (317, 316, 268, 266), (316, 319, 267, 268), (266, 268, 249, 270), (268, 267, 271, 249), (250, 252, 261, 259), (259, 261, 277, 276), (262, 260, 274, 275), (261, 262, 275, 277), (288, 287, 279, 280), (286, 288, 280, 281), (289, 284, 278, 282), (284, 285, 283, 278), (312, 313, 288, 286), (313, 314, 287, 288), (296, 297, 291, 292), (302, 301, 284, 289), (323, 377, 285, 303), (294, 295, 290, 293), (304, 305, 297, 296), (251, 380, 300), (307, 374, 295, 308), (292, 291, 301, 302), (297, 372, 323, 291), (305, 306, 372, 297), (295, 374, 373, 290), (287, 375, 325, 279), (314, 315, 375, 287), (285, 377, 376, 283), (299, 379, 324, 298), (311, 310, 379, 299), (291, 323, 303, 301), (290, 373, 306, 305), (293, 290, 305, 304), (324, 307, 308), (298, 324, 308, 309), (300, 380, 310, 311), (283, 376, 315, 314), (278, 283, 314, 313), (282, 278, 313, 312), (279, 325, 319, 316), (280, 279, 316, 317), (281, 280, 317, 318), (390, 367, 368, 389), (346, 322, 326, 337), (337, 326, 327, 336), (345, 321, 322, 346), (338, 342, 343, 339), (350, 330, 329, 348), (348, 329, 328, 347), (349, 331, 330, 350), (382, 357, 358, 384), (322, 334, 335, 326), (326, 335, 333, 327), (330, 647, 646, 329), (329, 646, 637, 328), (331, 638, 647, 330), (343, 346, 337, 320), (320, 337, 336, 344), (342, 345, 346, 343), (399, 338, 339, 398), (398, 339, 341, 397), (397, 341, 340, 400), (339, 343, 320, 341), (341, 320, 344, 340), (321, 332, 334, 322), (332, 349, 350, 334), (335, 348, 347, 333), (334, 350, 348, 335), (361, 353, 352, 360), (359, 354, 353, 361), (362, 355, 351, 357), (357, 351, 356, 358), (393, 359, 361, 394), (394, 361, 360, 395), (369, 365, 364, 370), (383, 362, 357, 382), (323, 384, 358, 377), (367, 366, 363, 368), (385, 369, 370, 386), (251, 381, 380), (388, 389, 368, 374), (365, 383, 382, 364), (370, 364, 323, 372), (386, 370, 372, 387), (368, 363, 373, 374), (360, 352, 325, 375), (395, 360, 375, 396), (358, 356, 376, 377), (378, 371, 324, 379), (392, 378, 379, 391), (364, 382, 384, 323), (363, 386, 387, 373), (366, 385, 386, 363), (324, 389, 388), (371, 390, 389, 324), (381, 392, 391, 380), (356, 395, 396, 376), (351, 394, 395, 356), (355, 393, 394, 351), (352, 397, 400, 325), (353, 398, 397, 352), (354, 399, 398, 353), (465, 450, 451, 464), (429, 404, 405, 420), (420, 405, 406, 419), (428, 402, 404, 429), (421, 425, 426, 422), (433, 411, 410, 431), (431, 410, 407, 430), (432, 412, 411, 433), (457, 440, 441, 459), (404, 415, 416, 405), (405, 416, 414, 406), (411, 418, 417, 410), (410, 417, 408, 407), (412, 409, 418, 411), (426, 429, 420, 401), (401, 420, 419, 427), (425, 428, 429, 426), (474, 421, 422, 473), (473, 422, 424, 472), (472, 424, 423, 475), (422, 426, 401, 424), (424, 401, 427, 423), (402, 413, 415, 404), (413, 432, 433, 415), (416, 431, 430, 414), (415, 433, 431, 416), (444, 436, 435, 443), (442, 437, 436, 444), (445, 438, 434, 440), (440, 434, 439, 441), (468, 442, 444, 469), (469, 444, 443, 470), (452, 448, 447, 453), (458, 445, 440, 457), (479, 459, 441, 533), (450, 449, 446, 451), (460, 452, 453, 461), (403, 456, 536), (463, 464, 451, 530), (448, 458, 457, 447), (453, 447, 479, 528), (461, 453, 528, 462), (451, 446, 529, 530), (443, 435, 481, 531), (470, 443, 531, 471), (441, 439, 532, 533), (455, 454, 480, 535), (467, 455, 535, 466), (447, 457, 459, 479), (446, 461, 462, 529), (449, 460, 461, 446), (480, 464, 463), (454, 465, 464, 480), (456, 467, 466, 536), (439, 470, 471, 532), (434, 469, 470, 439), (438, 468, 469, 434), (435, 472, 475, 481), (436, 473, 472, 435), (437, 474, 473, 436), (546, 545, 524, 523), (502, 493, 482, 478), (493, 492, 483, 482), (501, 502, 478, 477), (494, 495, 499, 498), (506, 504, 485, 486), (504, 503, 484, 485), (505, 506, 486, 487), (538, 540, 514, 513), (478, 482, 491, 490), (482, 483, 489, 491), (486, 485, 806, 807), (485, 484, 797, 806), (487, 486, 807, 798), (499, 476, 493, 502), (476, 500, 492, 493), (498, 499, 502, 501), (555, 554, 495, 494), (554, 553, 497, 495), (553, 556, 496, 497), (495, 497, 476, 499), (497, 496, 500, 476), (477, 478, 490, 488), (488, 490, 506, 505), (491, 489, 503, 504), (490, 491, 504, 506), (517, 516, 508, 509), (515, 517, 509, 510), (518, 513, 507, 511), (513, 514, 512, 507), (549, 550, 517, 515), (550, 551, 516, 517), (525, 526, 520, 521), (539, 538, 513, 518), (479, 533, 514, 540), (523, 524, 519, 522), (541, 542, 526, 525), (403, 536, 537), (544, 530, 524, 545), (521, 520, 538, 539), (526, 528, 479, 520), (542, 543, 528, 526), (524, 530, 529, 519), (516, 531, 481, 508), (551, 552, 531, 516), (514, 533, 532, 512), (534, 535, 480, 527), (548, 547, 535, 534), (520, 479, 540, 538), (519, 529, 543, 542), (522, 519, 542, 541), (480, 544, 545), (527, 480, 545, 546), (537, 536, 547, 548), (512, 532, 552, 551), (507, 512, 551, 550), (511, 507, 550, 549), (508, 481, 556, 553), (509, 508, 553, 554), (510, 509, 554, 555), (617, 602, 603, 616), (581, 560, 561, 572), (572, 561, 562, 571), (580, 558, 560, 581), (573, 577, 578, 574), (585, 565, 564, 583), (583, 564, 563, 582), (584, 566, 565, 585), (609, 592, 593, 611), (560, 569, 570, 561), (561, 570, 568, 562), (565, 730, 729, 564), (564, 729, 720, 563), (566, 721, 730, 565), (578, 581, 572, 557), (557, 572, 571, 579), (577, 580, 581, 578), (626, 573, 574, 625), (625, 574, 576, 624), (624, 576, 575, 627), (574, 578, 557, 576), (576, 557, 579, 575), (558, 567, 569, 560), (567, 584, 585, 569), (570, 583, 582, 568), (569, 585, 583, 570), (596, 588, 587, 595), (594, 589, 588, 596), (597, 590, 586, 592), (592, 586, 591, 593), (620, 594, 596, 621), (621, 596, 595, 622), (604, 600, 599, 605), (610, 597, 592, 609), (631, 611, 593, 689), (602, 601, 598, 603), (612, 604, 605, 613), (559, 608, 692), (615, 616, 603, 686), (600, 610, 609, 599), (605, 599, 631, 684), (613, 605, 684, 614), (603, 598, 685, 686), (595, 587, 633, 687), (622, 595, 687, 623), (593, 591, 688, 689), (607, 606, 632, 691), (619, 607, 691, 618), (599, 609, 611, 631), (598, 613, 614, 685), (601, 612, 613, 598), (632, 616, 615), (606, 617, 616, 632), (608, 619, 618, 692), (591, 622, 623, 688), (586, 621, 622, 591), (590, 620, 621, 586), (587, 624, 627, 633), (588, 625, 624, 587), (589, 626, 625, 588), (702, 701, 680, 679), (658, 649, 634, 630), (649, 648, 635, 634), (657, 658, 630, 629), (650, 651, 655, 654), (662, 660, 639, 640), (660, 659, 636, 639), (661, 662, 640, 641), (694, 696, 670, 669), (630, 634, 645, 644), (634, 635, 643, 645), (640, 639, 646, 647), (639, 636, 637, 646), (641, 640, 647, 638), (655, 628, 649, 658), (628, 656, 648, 649), (654, 655, 658, 657), (711, 710, 651, 650), (710, 709, 653, 651), (709, 712, 652, 653), (651, 653, 628, 655), (653, 652, 656, 628), (629, 630, 644, 642), (642, 644, 662, 661), (645, 643, 659, 660), (644, 645, 660, 662), (673, 672, 664, 665), (671, 673, 665, 666), (674, 669, 663, 667), (669, 670, 668, 663), (705, 706, 673, 671), (706, 707, 672, 673), (681, 682, 676, 677), (695, 694, 669, 674), (631, 689, 670, 696), (679, 680, 675, 678), (697, 698, 682, 681), (559, 692, 693), (700, 686, 680, 701), (677, 676, 694, 695), (682, 684, 631, 676), (698, 699, 684, 682), (680, 686, 685, 675), (672, 687, 633, 664), (707, 708, 687, 672), (670, 689, 688, 668), (690, 691, 632, 683), (704, 703, 691, 690), (676, 631, 696, 694), (675, 685, 699, 698), (678, 675, 698, 697), (632, 700, 701), (683, 632, 701, 702), (693, 692, 703, 704), (668, 688, 708, 707), (663, 668, 707, 706), (667, 663, 706, 705), (664, 633, 712, 709), (665, 664, 709, 710), (666, 665, 710, 711), (777, 776, 763, 762), (741, 732, 717, 716), (732, 731, 718, 717), (740, 741, 716, 714), (733, 734, 738, 737), (745, 743, 722, 723), (743, 742, 719, 722), (744, 745, 723, 724), (769, 771, 753, 752), (716, 717, 728, 727), (717, 718, 726, 728), (723, 722, 729, 730), (722, 719, 720, 729), (724, 723, 730, 721), (738, 713, 732, 741), (713, 739, 731, 732), (737, 738, 741, 740), (786, 785, 734, 733), (785, 784, 736, 734), (784, 787, 735, 736), (734, 736, 713, 738), (736, 735, 739, 713), (714, 716, 727, 725), (725, 727, 745, 744), (728, 726, 742, 743), (727, 728, 743, 745), (756, 755, 747, 748), (754, 756, 748, 749), (757, 752, 746, 750), (752, 753, 751, 746), (780, 781, 756, 754), (781, 782, 755, 756), (764, 765, 759, 760), (770, 769, 752, 757), (791, 849, 753, 771), (762, 763, 758, 761), (772, 773, 765, 764), (715, 852, 768), (775, 846, 763, 776), (760, 759, 769, 770), (765, 844, 791, 759), (773, 774, 844, 765), (763, 846, 845, 758), (755, 847, 793, 747), (782, 783, 847, 755), (753, 849, 848, 751), (767, 851, 792, 766), (779, 778, 851, 767), (759, 791, 771, 769), (758, 845, 774, 773), (761, 758, 773, 772), (792, 775, 776), (766, 792, 776, 777), (768, 852, 778, 779), (751, 848, 783, 782), (746, 751, 782, 781), (750, 746, 781, 780), (747, 793, 787, 784), (748, 747, 784, 785), (749, 748, 785, 786), (862, 839, 840, 861), (818, 790, 794, 809), (809, 794, 795, 808), (817, 789, 790, 818), (810, 814, 815, 811), (822, 800, 799, 820), (820, 799, 796, 819), (821, 801, 800, 822), (854, 829, 830, 856), (790, 804, 805, 794), (794, 805, 803, 795), (800, 807, 806, 799), (799, 806, 797, 796), (801, 798, 807, 800), (815, 818, 809, 788), (788, 809, 808, 816), (814, 817, 818, 815), (871, 810, 811, 870), (870, 811, 813, 869), (869, 813, 812, 872), (811, 815, 788, 813), (813, 788, 816, 812), (789, 802, 804, 790), (802, 821, 822, 804), (805, 820, 819, 803), (804, 822, 820, 805), (833, 825, 824, 832), (831, 826, 825, 833), (834, 827, 823, 829), (829, 823, 828, 830), (865, 831, 833, 866), (866, 833, 832, 867), (841, 837, 836, 842), (855, 834, 829, 854), (791, 856, 830, 849), (839, 838, 835, 840), (857, 841, 842, 858), (715, 853, 852), (860, 861, 840, 846), (837, 855, 854, 836), (842, 836, 791, 844), (858, 842, 844, 859), (840, 835, 845, 846), (832, 824, 793, 847), (867, 832, 847, 868), (830, 828, 848, 849), (850, 843, 792, 851), (864, 850, 851, 863), (836, 854, 856, 791), (835, 858, 859, 845), (838, 857, 858, 835), (792, 861, 860), (843, 862, 861, 792), (853, 864, 863, 852), (828, 867, 868, 848), (823, 866, 867, 828), (827, 865, 866, 823), (824, 869, 872, 793), (825, 870, 869, 824), (826, 871, 870, 825)])
me_tempio_angolitetto_001.polygons.foreach_set('use_smooth', [1, 1, 1, 1, 1, 1, 1, 1, 1, 1, 1, 1, 1, 1, 1, 1, 1, 1, 1, 1, 0, 0, 0, 0, 0, 0, 0, 0, 0, 0, 0, 0, 1, 1, 1, 1, 1, 1, 1, 1, 1, 1, 1, 1, 1, 1, 1, 1, 1, 1, 1, 1, 1, 1, 1, 1, 1, 1, 1, 1, 1, 1, 1, 1, 1, 1, 1, 1, 0, 0, 0, 0, 0, 0, 0, 0, 0, 0, 0, 0, 0, 0, 0, 0, 0, 0, 0, 0, 0, 0, 0, 0, 0, 0, 0, 0, 0, 0, 0, 0, 0, 0, 0, 0, 0, 0, 0, 0, 0, 0, 0, 0, 0, 0, 0, 0, 0, 0, 0, 0, 0, 0, 0, 0, 0, 0, 0, 0, 0, 0, 0, 0, 0, 0, 0, 0, 0, 0, 0, 0, 0, 0, 0, 0, 0, 0, 0, 0, 0, 0, 0, 0, 0, 0, 0, 0, 0, 0, 0, 0, 0, 0, 0, 0, 0, 0, 0, 0, 0, 1, 1, 1, 1, 1, 1, 1, 1, 1, 1, 1, 1, 1, 1, 1, 1, 1, 1, 1, 1, 1, 1, 1, 1, 1, 1, 1, 1, 1, 1, 1, 1, 1, 1, 1, 1, 1, 1, 1, 1, 1, 1, 1, 1, 1, 1, 1, 1, 1, 1, 1, 1, 1, 1, 1, 1, 1, 1, 1, 1, 1, 1, 1, 1, 1, 1, 1, 1, 1, 1, 1, 1, 1, 1, 1, 1, 1, 1, 1, 1, 1, 1, 1, 1, 1, 1, 1, 1, 1, 1, 1, 1, 1, 1, 1, 1, 1, 1, 1, 1, 1, 1, 1, 1, 1, 1, 1, 1, 1, 1, 1, 1, 1, 1, 1, 1, 1, 1, 1, 1, 1, 1, 1, 1, 1, 1, 1, 1, 1, 1, 1, 1, 1, 1, 1, 1, 1, 1, 1, 1, 1, 1, 1, 1, 1, 1, 1, 1, 1, 1, 1, 1, 1, 1, 1, 1, 1, 1, 1, 1, 1, 1, 1, 1, 1, 1, 1, 1, 1, 1, 1, 1, 1, 1, 1, 1, 1, 1, 1, 1, 1, 1, 1, 1, 1, 1, 1, 1, 1, 1, 1, 1, 1, 1, 1, 1, 1, 1, 1, 1, 1, 1, 1, 1, 1, 1, 1, 1, 1, 1, 1, 1, 1, 1, 1, 1, 1, 1, 1, 1, 1, 1, 1, 1, 1, 1, 1, 1, 1, 1, 1, 1, 1, 1, 1, 1, 1, 1, 1, 1, 1, 1, 1, 1, 1, 1, 1, 1, 1, 1, 1, 1, 1, 1, 1, 1, 1, 1, 1, 1, 1, 1, 1, 1, 1, 1, 1, 1, 1, 1, 1, 1, 1, 1, 1, 1, 1, 1, 1, 1, 1, 1, 1, 1, 1, 1, 1, 1, 1, 1, 1, 1, 1, 1, 1, 1, 1, 1, 1, 1, 1, 1, 1, 1, 1, 1, 1, 1, 1, 1, 1, 1, 1, 1, 1, 1, 1, 1, 1, 1, 1, 1, 1, 1, 1, 1, 1, 1, 1, 1, 1, 1, 1, 1, 1, 1, 1, 1, 1, 1, 1, 1, 1, 1, 1, 1, 1, 1, 1, 1, 1, 1, 1, 1, 1, 1, 1, 1, 1, 1, 1, 1, 1, 1, 1, 1, 1, 1, 1, 1, 1, 1, 1, 1, 1, 1, 1, 1, 1, 1, 1, 1, 1, 1, 1, 1, 1, 1, 1, 1, 1, 1, 1, 1, 1, 1, 1, 1, 1, 1, 1, 1, 1, 1, 1, 1, 1, 1, 1, 1, 1, 1, 1, 1, 1, 1, 1, 1, 1, 1, 1, 1, 1, 1, 1, 1, 1, 1, 1, 1, 1, 1, 1, 1, 1, 1, 1, 1, 1, 1, 1, 1, 1, 1, 1, 1, 1, 1, 1, 1, 1, 1, 1, 1, 1, 1, 1, 1, 1, 1, 1, 1, 1, 1, 1, 1, 1, 1, 1, 1, 1, 1, 1, 1, 1, 1, 1, 1, 1, 1, 1, 1, 1, 1, 1, 1, 1, 1, 1, 1, 1, 1, 1, 1, 1, 1, 1, 1, 1, 1])
_uv = me_tempio_angolitetto_001.uv_layers.new(name='UVMap')
_uv.uv.foreach_set('vector', [0.8659, 0.9477, 0.8659, 0.379, 0.8873, 0.379, 0.8873, 0.9477, 0.8446, 0.9477, 0.8446, 0.379, 0.8659, 0.379, 0.8659, 0.9477, 0.8232, 0.9477, 0.8232, 0.379, 0.8446, 0.379, 0.8446, 0.9477, 0.9727, 0.9477, 0.9727, 0.379, 0.9941, 0.379, 0.9941, 0.9477, 0.9513, 0.9477, 0.9513, 0.379, 0.9727, 0.379, 0.9727, 0.9477, 0.93, 0.9477, 0.93, 0.379, 0.9513, 0.379, 0.9513, 0.9477, 0.8597, 0.9842, 0.8446, 0.9993, 0.8232, 0.9993, 0.8081, 0.9842, 0.8081, 0.9628, 0.8232, 0.9477, 0.8446, 0.9477, 0.8597, 0.9628, 0.9086, 0.9477, 0.9086, 0.379, 0.93, 0.379, 0.93, 0.9477, 0.8446, 0.3275, 0.8597, 0.3426, 0.8597, 0.3639, 0.8446, 0.379, 0.8232, 0.379, 0.8081, 0.3639, 0.8081, 0.3426, 0.8232, 0.3275, 0.8873, 0.9477, 0.8873, 0.379, 0.9086, 0.379, 0.9086, 0.9477, 0.8659, 0.9477, 0.8873, 0.9477, 0.8873, 0.379, 0.8659, 0.379, 0.8446, 0.9477, 0.8659, 0.9477, 0.8659, 0.379, 0.8446, 0.379, 0.8232, 0.9477, 0.8446, 0.9477, 0.8446, 0.379, 0.8232, 0.379, 0.9727, 0.9477, 0.9941, 0.9477, 0.9941, 0.379, 0.9727, 0.379, 0.9513, 0.9477, 0.9727, 0.9477, 0.9727, 0.379, 0.9513, 0.379, 0.93, 0.9477, 0.9513, 0.9477, 0.9513, 0.379, 0.93, 0.379, 0.8597, 0.9842, 0.8597, 0.9628, 0.8446, 0.9477, 0.8232, 0.9477, 0.8081, 0.9628, 0.8081, 0.9842, 0.8232, 0.9993, 0.8446, 0.9993, 0.9086, 0.9477, 0.93, 0.9477, 0.93, 0.379, 0.9086, 0.379, 0.8446, 0.3275, 0.8232, 0.3275, 0.8081, 0.3426, 0.8081, 0.3639, 0.8232, 0.379, 0.8446, 0.379, 0.8597, 0.3639, 0.8597, 0.3426, 0.8873, 0.9477, 0.9086, 0.9477, 0.9086, 0.379, 0.8873, 0.379, 0.05885, 0.2206, 0.05885, 0.1659, 0.7171, 0.1659, 0.7171, 0.2206, 0.7713, 0.2748, 0.7713, 0.3295, 0.7171, 0.3295, 0.7171, 0.2748, 0.7171, 0.2748, 0.7171, 0.3295, 0.05885, 0.3295, 0.05885, 0.2748, 0.05885, 0.2748, 0.05885, 0.3295, 0.004612, 0.3295, 0.004612, 0.2748, 0.7171, 0.2206, 0.7171, 0.2748, 0.05885, 0.2748, 0.05885, 0.2206, 0.7171, 0.3295, 0.7171, 0.3838, 0.05885, 0.3838, 0.05885, 0.3295, 0.05885, 0.2206, 0.7171, 0.2206, 0.7171, 0.1659, 0.05885, 0.1659, 0.7713, 0.2748, 0.7171, 0.2748, 0.7171, 0.3295, 0.7713, 0.3295, 0.7171, 0.2748, 0.05885, 0.2748, 0.05885, 0.3295, 0.7171, 0.3295, 0.05885, 0.2748, 0.004612, 0.2748, 0.004612, 0.3295, 0.05885, 0.3295, 0.7171, 0.2206, 0.05885, 0.2206, 0.05885, 0.2748, 0.7171, 0.2748, 0.7171, 0.3295, 0.05885, 0.3295, 0.05885, 0.3838, 0.7171, 0.3838, 0.003845, 0.6302, 0.5834, 0.6302, 0.5343, 0.5761, 0.003845, 0.5761, 0.003845, 0.5761, 0.5343, 0.5761, 0.4545, 0.4944, 0.003845, 0.4944, 0.003845, 0.4944, 0.4545, 0.4944, 0.4188, 0.4587, 0.003845, 0.4587, 0.4544, 0.4945, 0.003811, 0.4945, 0.003811, 0.4588, 0.4187, 0.4588, 0.5343, 0.5761, 0.003811, 0.5761, 0.003811, 0.4945, 0.4544, 0.4945, 0.1603, 0.6931, 0.02693, 0.693, 0.02695, 0.6363, 0.1603, 0.6363, 0.1603, 0.6363, 0.02725, 0.6364, 0.02723, 0.6931, 0.1603, 0.6931, 0.7592, 0.8575, 0.7592, 0.9135, 0.7032, 0.9135, 0.7032, 0.8575, 0.5343, 0.5761, 0.5834, 0.6303, 0.003811, 0.6303, 0.003811, 0.5761, 0.003845, 0.6302, 0.003845, 0.5761, 0.5343, 0.5761, 0.5834, 0.6302, 0.003845, 0.5761, 0.003845, 0.4944, 0.4545, 0.4944, 0.5343, 0.5761, 0.003845, 0.4944, 0.003845, 0.4587, 0.4188, 0.4587, 0.4545, 0.4944, 0.4544, 0.4945, 0.4187, 0.4588, 0.003811, 0.4588, 0.003811, 0.4945, 0.5343, 0.5761, 0.4544, 0.4945, 0.003811, 0.4945, 0.003811, 0.5761, 0.1603, 0.6931, 0.1603, 0.6363, 0.02695, 0.6363, 0.02693, 0.693, 0.1603, 0.6363, 0.1603, 0.6931, 0.02723, 0.6931, 0.02725, 0.6364, 0.7592, 0.8575, 0.7032, 0.8575, 0.7032, 0.9135, 0.7592, 0.9135, 0.5343, 0.5761, 0.003811, 0.5761, 0.003811, 0.6303, 0.5834, 0.6303, 0.003845, 0.6302, 0.003845, 0.5761, 0.5343, 0.5761, 0.5834, 0.6302, 0.003845, 0.5761, 0.003845, 0.4944, 0.4545, 0.4944, 0.5343, 0.5761, 0.003845, 0.4944, 0.003845, 0.4587, 0.4188, 0.4587, 0.4545, 0.4944, 0.4544, 0.4945, 0.4187, 0.4588, 0.003811, 0.4588, 0.003811, 0.4945, 0.5343, 0.5761, 0.4544, 0.4945, 0.003811, 0.4945, 0.003811, 0.5761, 0.1603, 0.6931, 0.1603, 0.6363, 0.02695, 0.6363, 0.02693, 0.693, 0.1603, 0.6363, 0.1603, 0.6931, 0.02723, 0.6931, 0.02725, 0.6364, 0.7592, 0.8575, 0.7032, 0.8575, 0.7032, 0.9135, 0.7592, 0.9135, 0.5343, 0.5761, 0.003811, 0.5761, 0.003811, 0.6303, 0.5834, 0.6303, 0.003845, 0.6302, 0.5834, 0.6302, 0.5343, 0.5761, 0.003845, 0.5761, 0.003845, 0.5761, 0.5343, 0.5761, 0.4545, 0.4944, 0.003845, 0.4944, 0.003845, 0.4944, 0.4545, 0.4944, 0.4188, 0.4587, 0.003845, 0.4587, 0.4544, 0.4945, 0.003811, 0.4945, 0.003811, 0.4588, 0.4187, 0.4588, 0.5343, 0.5761, 0.003811, 0.5761, 0.003811, 0.4945, 0.4544, 0.4945, 0.1603, 0.6931, 0.02693, 0.693, 0.02695, 0.6363, 0.1603, 0.6363, 0.1603, 0.6363, 0.02725, 0.6364, 0.02723, 0.6931, 0.1603, 0.6931, 0.7592, 0.8575, 0.7592, 0.9135, 0.7032, 0.9135, 0.7032, 0.8575, 0.5343, 0.5761, 0.5834, 0.6303, 0.003811, 0.6303, 0.003811, 0.5761, 0.6641, 0.9988, 0.7063, 0.7906, 0.7665, 0.7563, 0.7244, 0.9645, 0.7061, 0.6001, 0.6617, 0.4354, 0.747, 0.4026, 0.7663, 0.5658, 0.7063, 0.7906, 0.7061, 0.6001, 0.7663, 0.5658, 0.7665, 0.7563, 0.1455, 0.4237, 0.1455, 0.4394, 0.01329, 0.4394, 0.01329, 0.4237, 0.747, 0.4026, 0.6617, 0.4354, 0.6199, 0.4073, 0.6441, 0.3935, 0.5256, 0.4237, 0.5256, 0.4394, 0.4699, 0.4394, 0.4699, 0.4237, 0.5418, 0.4742, 0.5486, 0.4742, 0.5486, 0.4966, 0.5418, 0.4966, 0.5486, 0.4742, 0.5418, 0.4742, 0.5374, 0.3911, 0.553, 0.3911, 0.1831, 0.4026, 0.1831, 0.4183, 0.01214, 0.4183, 0.01214, 0.4026, 0.3364, 0.4026, 0.3364, 0.4183, 0.1831, 0.4183, 0.1831, 0.4026, 0.4699, 0.4237, 0.4699, 0.4394, 0.2989, 0.4394, 0.2989, 0.4237, 0.2989, 0.4237, 0.2989, 0.4394, 0.1455, 0.4394, 0.1455, 0.4237, 0.4737, 0.4026, 0.4737, 0.4183, 0.3364, 0.4183, 0.3364, 0.4026, 0.6641, 0.9988, 0.7244, 0.9645, 0.7665, 0.7563, 0.7063, 0.7906, 0.7061, 0.6001, 0.7663, 0.5658, 0.747, 0.4026, 0.6617, 0.4354, 0.7063, 0.7906, 0.7665, 0.7563, 0.7663, 0.5658, 0.7061, 0.6001, 0.747, 0.4026, 0.6441, 0.3935, 0.6199, 0.4073, 0.6617, 0.4354, 0.4737, 0.4026, 0.5142, 0.407, 0.5142, 0.4139, 0.4737, 0.4183, 0.6641, 0.9988, 0.7244, 0.9645, 0.7665, 0.7563, 0.7063, 0.7906, 0.7061, 0.6001, 0.7663, 0.5658, 0.747, 0.4026, 0.6617, 0.4354, 0.7063, 0.7906, 0.7665, 0.7563, 0.7663, 0.5658, 0.7061, 0.6001, 0.1455, 0.4237, 0.01329, 0.4237, 0.01329, 0.4394, 0.1455, 0.4394, 0.747, 0.4026, 0.6441, 0.3935, 0.6199, 0.4073, 0.6617, 0.4354, 0.5256, 0.4237, 0.4699, 0.4237, 0.4699, 0.4394, 0.5256, 0.4394, 0.5418, 0.4742, 0.5418, 0.4966, 0.5486, 0.4966, 0.5486, 0.4742, 0.5486, 0.4742, 0.553, 0.3911, 0.5374, 0.3911, 0.5418, 0.4742, 0.1831, 0.4026, 0.01214, 0.4026, 0.01214, 0.4183, 0.1831, 0.4183, 0.3364, 0.4026, 0.1831, 0.4026, 0.1831, 0.4183, 0.3364, 0.4183, 0.4699, 0.4237, 0.2989, 0.4237, 0.2989, 0.4394, 0.4699, 0.4394, 0.2989, 0.4237, 0.1455, 0.4237, 0.1455, 0.4394, 0.2989, 0.4394, 0.4737, 0.4026, 0.3364, 0.4026, 0.3364, 0.4183, 0.4737, 0.4183, 0.6641, 0.9988, 0.7063, 0.7906, 0.7665, 0.7563, 0.7244, 0.9645, 0.7061, 0.6001, 0.6617, 0.4354, 0.747, 0.4026, 0.7663, 0.5658, 0.7063, 0.7906, 0.7061, 0.6001, 0.7663, 0.5658, 0.7665, 0.7563, 0.747, 0.4026, 0.6617, 0.4354, 0.6199, 0.4073, 0.6441, 0.3935, 0.4737, 0.4026, 0.4737, 0.4183, 0.5142, 0.4139, 0.5142, 0.407, 0.6641, 0.9988, 0.7244, 0.9645, 0.7665, 0.7563, 0.7063, 0.7906, 0.7061, 0.6001, 0.7663, 0.5658, 0.747, 0.4026, 0.6617, 0.4354, 0.7063, 0.7906, 0.7665, 0.7563, 0.7663, 0.5658, 0.7061, 0.6001, 0.1455, 0.4237, 0.01329, 0.4237, 0.01329, 0.4394, 0.1455, 0.4394, 0.747, 0.4026, 0.6441, 0.3935, 0.6199, 0.4073, 0.6617, 0.4354, 0.5256, 0.4237, 0.4699, 0.4237, 0.4699, 0.4394, 0.5256, 0.4394, 0.5418, 0.4742, 0.5418, 0.4966, 0.5486, 0.4966, 0.5486, 0.4742, 0.5486, 0.4742, 0.553, 0.3911, 0.5374, 0.3911, 0.5418, 0.4742, 0.1831, 0.4026, 0.01214, 0.4026, 0.01214, 0.4183, 0.1831, 0.4183, 0.3364, 0.4026, 0.1831, 0.4026, 0.1831, 0.4183, 0.3364, 0.4183, 0.4699, 0.4237, 0.2989, 0.4237, 0.2989, 0.4394, 0.4699, 0.4394, 0.2989, 0.4237, 0.1455, 0.4237, 0.1455, 0.4394, 0.2989, 0.4394, 0.4737, 0.4026, 0.3364, 0.4026, 0.3364, 0.4183, 0.4737, 0.4183, 0.6641, 0.9988, 0.7063, 0.7906, 0.7665, 0.7563, 0.7244, 0.9645, 0.7061, 0.6001, 0.6617, 0.4354, 0.747, 0.4026, 0.7663, 0.5658, 0.7063, 0.7906, 0.7061, 0.6001, 0.7663, 0.5658, 0.7665, 0.7563, 0.747, 0.4026, 0.6617, 0.4354, 0.6199, 0.4073, 0.6441, 0.3935, 0.4737, 0.4026, 0.4737, 0.4183, 0.5142, 0.4139, 0.5142, 0.407, 0.6641, 0.9988, 0.7063, 0.7906, 0.7665, 0.7563, 0.7244, 0.9645, 0.7061, 0.6001, 0.6617, 0.4354, 0.747, 0.4026, 0.7663, 0.5658, 0.7063, 0.7906, 0.7061, 0.6001, 0.7663, 0.5658, 0.7665, 0.7563, 0.1455, 0.4237, 0.1455, 0.4394, 0.01329, 0.4394, 0.01329, 0.4237, 0.747, 0.4026, 0.6617, 0.4354, 0.6199, 0.4073, 0.6441, 0.3935, 0.5256, 0.4237, 0.5256, 0.4394, 0.4699, 0.4394, 0.4699, 0.4237, 0.5418, 0.4742, 0.5486, 0.4742, 0.5486, 0.4966, 0.5418, 0.4966, 0.5486, 0.4742, 0.5418, 0.4742, 0.5374, 0.3911, 0.553, 0.3911, 0.1831, 0.4026, 0.1831, 0.4183, 0.01214, 0.4183, 0.01214, 0.4026, 0.3364, 0.4026, 0.3364, 0.4183, 0.1831, 0.4183, 0.1831, 0.4026, 0.4699, 0.4237, 0.4699, 0.4394, 0.2989, 0.4394, 0.2989, 0.4237, 0.2989, 0.4237, 0.2989, 0.4394, 0.1455, 0.4394, 0.1455, 0.4237, 0.4737, 0.4026, 0.4737, 0.4183, 0.3364, 0.4183, 0.3364, 0.4026, 0.6641, 0.9988, 0.7244, 0.9645, 0.7665, 0.7563, 0.7063, 0.7906, 0.7061, 0.6001, 0.7663, 0.5658, 0.747, 0.4026, 0.6617, 0.4354, 0.7063, 0.7906, 0.7665, 0.7563, 0.7663, 0.5658, 0.7061, 0.6001, 0.747, 0.4026, 0.6441, 0.3935, 0.6199, 0.4073, 0.6617, 0.4354, 0.4737, 0.4026, 0.5142, 0.407, 0.5142, 0.4139, 0.4737, 0.4183, 0.05885, 0.2206, 0.05885, 0.1659, 0.7171, 0.1659, 0.7171, 0.2206, 0.7713, 0.2748, 0.7713, 0.3295, 0.7171, 0.3295, 0.7171, 0.2748, 0.7171, 0.2748, 0.7171, 0.3295, 0.05885, 0.3295, 0.05885, 0.2748, 0.05885, 0.2748, 0.05885, 0.3295, 0.004612, 0.3295, 0.004612, 0.2748, 0.7171, 0.2206, 0.7171, 0.2748, 0.05885, 0.2748, 0.05885, 0.2206, 0.7171, 0.3295, 0.7171, 0.3838, 0.05885, 0.3838, 0.05885, 0.3295, 0.05885, 0.2206, 0.7171, 0.2206, 0.7171, 0.1659, 0.05885, 0.1659, 0.7713, 0.2748, 0.7171, 0.2748, 0.7171, 0.3295, 0.7713, 0.3295, 0.7171, 0.2748, 0.05885, 0.2748, 0.05885, 0.3295, 0.7171, 0.3295, 0.05885, 0.2748, 0.004612, 0.2748, 0.004612, 0.3295, 0.05885, 0.3295, 0.7171, 0.2206, 0.05885, 0.2206, 0.05885, 0.2748, 0.7171, 0.2748, 0.7171, 0.3295, 0.05885, 0.3295, 0.05885, 0.3838, 0.7171, 0.3838, 0.7142, 0.1276, 0.01131, 0.1276, 0.01131, 0.01167, 0.7142, 0.01167, 0.7278, 0.2715, 0.9985, 0.2715, 0.9829, 0.2559, 0.7434, 0.2559, 0.7142, 0.1276, 0.01131, 0.1276, 0.01131, 0.01168, 0.7142, 0.01168, 0.7142, 0.1278, 0.01131, 0.1278, 0.01131, 0.01182, 0.7142, 0.01182, 0.7142, 0.128, 0.01131, 0.128, 0.01131, 0.01211, 0.7142, 0.01211, 0.7786, 0.9962, 0.7786, 0.2737, 0.8069, 0.2737, 0.8069, 0.9962, 0.8072, 0.2737, 0.8072, 0.9962, 0.7789, 0.9962, 0.7788, 0.2737, 0.807, 0.2737, 0.807, 0.9962, 0.7787, 0.9962, 0.7787, 0.2737, 0.7786, 0.9962, 0.7786, 0.2737, 0.8069, 0.2737, 0.8069, 0.9962, 0.7434, 0.2559, 0.9829, 0.2559, 0.9829, 0.2559, 0.7434, 0.2559, 0.9985, 0.2715, 0.9985, 0.0007097, 0.9829, 0.01629, 0.9829, 0.2559, 0.9985, 0.0007097, 0.7278, 0.0007097, 0.7434, 0.01629, 0.9829, 0.01629, 0.7278, 0.0007097, 0.7278, 0.2715, 0.7434, 0.2559, 0.7434, 0.01629, 0.9829, 0.01629, 0.7434, 0.01629, 0.7434, 0.2559, 0.9829, 0.2559, 0.9829, 0.2559, 0.9829, 0.01629, 0.9829, 0.01629, 0.9829, 0.2559, 0.9829, 0.01629, 0.7434, 0.01629, 0.7434, 0.01629, 0.9829, 0.01629, 0.7434, 0.01629, 0.7434, 0.2559, 0.7434, 0.2559, 0.7434, 0.01629, 0.8659, 0.9477, 0.8659, 0.379, 0.8873, 0.379, 0.8873, 0.9477, 0.8446, 0.9477, 0.8446, 0.379, 0.8659, 0.379, 0.8659, 0.9477, 0.8232, 0.9477, 0.8232, 0.379, 0.8446, 0.379, 0.8446, 0.9477, 0.9727, 0.9477, 0.9727, 0.379, 0.9941, 0.379, 0.9941, 0.9477, 0.9513, 0.9477, 0.9513, 0.379, 0.9727, 0.379, 0.9727, 0.9477, 0.93, 0.9477, 0.93, 0.379, 0.9513, 0.379, 0.9513, 0.9477, 0.8597, 0.9842, 0.8446, 0.9993, 0.8232, 0.9993, 0.8081, 0.9842, 0.8081, 0.9628, 0.8232, 0.9477, 0.8446, 0.9477, 0.8597, 0.9628, 0.9086, 0.9477, 0.9086, 0.379, 0.93, 0.379, 0.93, 0.9477, 0.8446, 0.3275, 0.8597, 0.3426, 0.8597, 0.3639, 0.8446, 0.379, 0.8232, 0.379, 0.8081, 0.3639, 0.8081, 0.3426, 0.8232, 0.3275, 0.8873, 0.9477, 0.8873, 0.379, 0.9086, 0.379, 0.9086, 0.9477, 0.8659, 0.9477, 0.8873, 0.9477, 0.8873, 0.379, 0.8659, 0.379, 0.8446, 0.9477, 0.8659, 0.9477, 0.8659, 0.379, 0.8446, 0.379, 0.8232, 0.9477, 0.8446, 0.9477, 0.8446, 0.379, 0.8232, 0.379, 0.9727, 0.9477, 0.9941, 0.9477, 0.9941, 0.379, 0.9727, 0.379, 0.9513, 0.9477, 0.9727, 0.9477, 0.9727, 0.379, 0.9513, 0.379, 0.93, 0.9477, 0.9513, 0.9477, 0.9513, 0.379, 0.93, 0.379, 0.8597, 0.9842, 0.8597, 0.9628, 0.8446, 0.9477, 0.8232, 0.9477, 0.8081, 0.9628, 0.8081, 0.9842, 0.8232, 0.9993, 0.8446, 0.9993, 0.9086, 0.9477, 0.93, 0.9477, 0.93, 0.379, 0.9086, 0.379, 0.8446, 0.3275, 0.8232, 0.3275, 0.8081, 0.3426, 0.8081, 0.3639, 0.8232, 0.379, 0.8446, 0.379, 0.8597, 0.3639, 0.8597, 0.3426, 0.8873, 0.9477, 0.9086, 0.9477, 0.9086, 0.379, 0.8873, 0.379, 0.3286, 0.701, 0.3292, 0.7825, 0.3195, 0.7827, 0.3197, 0.7023, 0.07761, 0.7828, 0.07806, 0.8818, 0.06779, 0.8807, 0.06684, 0.7831, 0.07806, 0.8818, 0.07829, 0.9983, 0.06832, 0.9965, 0.06779, 0.8807, 0.07811, 0.7001, 0.07761, 0.7828, 0.06684, 0.7831, 0.06796, 0.7013, 0.1195, 0.7017, 0.1186, 0.783, 0.08837, 0.7831, 0.08826, 0.7014, 0.02556, 0.7829, 0.02556, 0.8822, 0.01511, 0.8812, 0.01511, 0.7833, 0.02556, 0.8822, 0.02556, 0.9984, 0.01511, 0.9967, 0.01511, 0.8812, 0.02556, 0.6997, 0.02556, 0.7829, 0.01511, 0.7833, 0.01511, 0.7008, 0.2267, 0.7823, 0.2259, 0.8757, 0.2179, 0.8804, 0.217, 0.7826, 0.06684, 0.7831, 0.06779, 0.8807, 0.03883, 0.8809, 0.03682, 0.7833, 0.06779, 0.8807, 0.06832, 0.9965, 0.03682, 0.9966, 0.03883, 0.8809, 0.01511, 0.7833, 0.01511, 0.8812, 0.002318, 0.8813, 0.002318, 0.7834, 0.01511, 0.8812, 0.01511, 0.9967, 0.002318, 0.9969, 0.002318, 0.8813, 0.01511, 0.7008, 0.01511, 0.7833, 0.002318, 0.7834, 0.002318, 0.7007, 0.08837, 0.7831, 0.08831, 0.8806, 0.07806, 0.8818, 0.07761, 0.7828, 0.08831, 0.8806, 0.08825, 0.9965, 0.07829, 0.9983, 0.07806, 0.8818, 0.08826, 0.7014, 0.08837, 0.7831, 0.07761, 0.7828, 0.07811, 0.7001, 0.1291, 0.7005, 0.1288, 0.7826, 0.1186, 0.783, 0.1195, 0.7017, 0.1288, 0.7826, 0.1287, 0.8817, 0.1189, 0.8805, 0.1186, 0.783, 0.1287, 0.8817, 0.1274, 0.9984, 0.1187, 0.9966, 0.1189, 0.8805, 0.1186, 0.783, 0.1189, 0.8805, 0.08831, 0.8806, 0.08837, 0.7831, 0.1189, 0.8805, 0.1187, 0.9966, 0.08825, 0.9965, 0.08831, 0.8806, 0.06796, 0.7013, 0.06684, 0.7831, 0.03682, 0.7833, 0.03682, 0.7011, 0.03682, 0.7011, 0.03682, 0.7833, 0.02556, 0.7829, 0.02556, 0.6997, 0.03883, 0.8809, 0.03682, 0.9966, 0.02556, 0.9984, 0.02556, 0.8822, 0.03682, 0.7833, 0.03883, 0.8809, 0.02556, 0.8822, 0.02556, 0.7829, 0.1673, 0.7828, 0.1671, 0.8805, 0.1384, 0.8805, 0.139, 0.783, 0.1678, 0.7021, 0.1673, 0.7828, 0.139, 0.783, 0.1386, 0.7018, 0.2179, 0.7026, 0.217, 0.7826, 0.1899, 0.7828, 0.189, 0.7021, 0.217, 0.7826, 0.2179, 0.8804, 0.189, 0.8806, 0.1899, 0.7828, 0.1784, 0.7009, 0.1786, 0.7825, 0.1673, 0.7828, 0.1678, 0.7021, 0.1786, 0.7825, 0.178, 0.8818, 0.1671, 0.8805, 0.1673, 0.7828, 0.2692, 0.7025, 0.2686, 0.7828, 0.2369, 0.7829, 0.2368, 0.7024, 0.2273, 0.7013, 0.2267, 0.7823, 0.217, 0.7826, 0.2179, 0.7026, 0.2338, 0.88, 0.2176, 0.9035, 0.2179, 0.8804, 0.2259, 0.8757, 0.3197, 0.7023, 0.3195, 0.7827, 0.29, 0.7829, 0.2893, 0.7024, 0.2792, 0.7013, 0.2793, 0.7825, 0.2686, 0.7828, 0.2692, 0.7025, 0.4283, 0.7008, 0.3923, 0.7398, 0.3917, 0.7014, 0.3288, 0.7929, 0.3188, 0.8027, 0.3195, 0.7827, 0.3292, 0.7825, 0.2368, 0.7024, 0.2369, 0.7829, 0.2267, 0.7823, 0.2273, 0.7013, 0.2686, 0.7828, 0.2686, 0.8513, 0.2338, 0.88, 0.2369, 0.7829, 0.2793, 0.7825, 0.2792, 0.8408, 0.2686, 0.8513, 0.2686, 0.7828, 0.3195, 0.7827, 0.3188, 0.8027, 0.2891, 0.8298, 0.29, 0.7829, 0.1671, 0.8805, 0.1662, 0.963, 0.1361, 0.9967, 0.1384, 0.8805, 0.178, 0.8818, 0.1779, 0.9495, 0.1662, 0.963, 0.1671, 0.8805, 0.2179, 0.8804, 0.2176, 0.9035, 0.189, 0.9329, 0.189, 0.8806, 0.3712, 0.7017, 0.3721, 0.7578, 0.3389, 0.7827, 0.3376, 0.7021, 0.3814, 0.7002, 0.3822, 0.7475, 0.3721, 0.7578, 0.3712, 0.7017, 0.2369, 0.7829, 0.2338, 0.88, 0.2259, 0.8757, 0.2267, 0.7823, 0.29, 0.7829, 0.2891, 0.8298, 0.2792, 0.8408, 0.2793, 0.7825, 0.2893, 0.7024, 0.29, 0.7829, 0.2793, 0.7825, 0.2792, 0.7013, 0.3389, 0.7827, 0.3288, 0.7929, 0.3292, 0.7825, 0.3376, 0.7021, 0.3389, 0.7827, 0.3292, 0.7825, 0.3286, 0.701, 0.3917, 0.7014, 0.3923, 0.7398, 0.3822, 0.7475, 0.3814, 0.7002, 0.189, 0.8806, 0.189, 0.9329, 0.1779, 0.9495, 0.178, 0.8818, 0.1899, 0.7828, 0.189, 0.8806, 0.178, 0.8818, 0.1786, 0.7825, 0.189, 0.7021, 0.1899, 0.7828, 0.1786, 0.7825, 0.1784, 0.7009, 0.1384, 0.8805, 0.1361, 0.9967, 0.1274, 0.9984, 0.1287, 0.8817, 0.139, 0.783, 0.1384, 0.8805, 0.1287, 0.8817, 0.1288, 0.7826, 0.1386, 0.7018, 0.139, 0.783, 0.1288, 0.7826, 0.1291, 0.7005, 0.3286, 0.701, 0.3197, 0.7023, 0.3195, 0.7827, 0.3292, 0.7825, 0.07761, 0.7828, 0.06684, 0.7831, 0.06779, 0.8807, 0.07806, 0.8818, 0.07806, 0.8818, 0.06779, 0.8807, 0.06832, 0.9965, 0.07829, 0.9983, 0.07811, 0.7001, 0.06796, 0.7013, 0.06684, 0.7831, 0.07761, 0.7828, 0.1195, 0.7017, 0.08826, 0.7014, 0.08837, 0.7831, 0.1186, 0.783, 0.02556, 0.7829, 0.01511, 0.7833, 0.01511, 0.8812, 0.02556, 0.8822, 0.02556, 0.8822, 0.01511, 0.8812, 0.01511, 0.9967, 0.02556, 0.9984, 0.02556, 0.6997, 0.01511, 0.7008, 0.01511, 0.7833, 0.02556, 0.7829, 0.2267, 0.7823, 0.217, 0.7826, 0.2179, 0.8804, 0.2259, 0.8757, 0.06684, 0.7831, 0.03682, 0.7833, 0.03883, 0.8809, 0.06779, 0.8807, 0.06779, 0.8807, 0.03883, 0.8809, 0.03682, 0.9966, 0.06832, 0.9965, 0.01511, 0.7833, 0.002318, 0.7834, 0.002318, 0.8813, 0.01511, 0.8812, 0.01511, 0.8812, 0.002318, 0.8813, 0.002318, 0.9969, 0.01511, 0.9967, 0.01511, 0.7008, 0.002318, 0.7007, 0.002318, 0.7834, 0.01511, 0.7833, 0.08837, 0.7831, 0.07761, 0.7828, 0.07806, 0.8818, 0.08831, 0.8806, 0.08831, 0.8806, 0.07806, 0.8818, 0.07829, 0.9983, 0.08825, 0.9965, 0.08826, 0.7014, 0.07811, 0.7001, 0.07761, 0.7828, 0.08837, 0.7831, 0.1291, 0.7005, 0.1195, 0.7017, 0.1186, 0.783, 0.1288, 0.7826, 0.1288, 0.7826, 0.1186, 0.783, 0.1189, 0.8805, 0.1287, 0.8817, 0.1287, 0.8817, 0.1189, 0.8805, 0.1187, 0.9966, 0.1274, 0.9984, 0.1186, 0.783, 0.08837, 0.7831, 0.08831, 0.8806, 0.1189, 0.8805, 0.1189, 0.8805, 0.08831, 0.8806, 0.08825, 0.9965, 0.1187, 0.9966, 0.06796, 0.7013, 0.03682, 0.7011, 0.03682, 0.7833, 0.06684, 0.7831, 0.03682, 0.7011, 0.02556, 0.6997, 0.02556, 0.7829, 0.03682, 0.7833, 0.03883, 0.8809, 0.02556, 0.8822, 0.02556, 0.9984, 0.03682, 0.9966, 0.03682, 0.7833, 0.02556, 0.7829, 0.02556, 0.8822, 0.03883, 0.8809, 0.1673, 0.7828, 0.139, 0.783, 0.1384, 0.8805, 0.1671, 0.8805, 0.1678, 0.7021, 0.1386, 0.7018, 0.139, 0.783, 0.1673, 0.7828, 0.2179, 0.7026, 0.189, 0.7021, 0.1899, 0.7828, 0.217, 0.7826, 0.217, 0.7826, 0.1899, 0.7828, 0.189, 0.8806, 0.2179, 0.8804, 0.1784, 0.7009, 0.1678, 0.7021, 0.1673, 0.7828, 0.1786, 0.7825, 0.1786, 0.7825, 0.1673, 0.7828, 0.1671, 0.8805, 0.178, 0.8818, 0.2692, 0.7025, 0.2368, 0.7024, 0.2369, 0.7829, 0.2686, 0.7828, 0.2273, 0.7013, 0.2179, 0.7026, 0.217, 0.7826, 0.2267, 0.7823, 0.2338, 0.88, 0.2259, 0.8757, 0.2179, 0.8804, 0.2176, 0.9035, 0.3197, 0.7023, 0.2893, 0.7024, 0.29, 0.7829, 0.3195, 0.7827, 0.2792, 0.7013, 0.2692, 0.7025, 0.2686, 0.7828, 0.2793, 0.7825, 0.4283, 0.7008, 0.3917, 0.7014, 0.3923, 0.7398, 0.3288, 0.7929, 0.3292, 0.7825, 0.3195, 0.7827, 0.3188, 0.8027, 0.2368, 0.7024, 0.2273, 0.7013, 0.2267, 0.7823, 0.2369, 0.7829, 0.2686, 0.7828, 0.2369, 0.7829, 0.2338, 0.88, 0.2686, 0.8513, 0.2793, 0.7825, 0.2686, 0.7828, 0.2686, 0.8513, 0.2792, 0.8408, 0.3195, 0.7827, 0.29, 0.7829, 0.2891, 0.8298, 0.3188, 0.8027, 0.1671, 0.8805, 0.1384, 0.8805, 0.1361, 0.9967, 0.1662, 0.963, 0.178, 0.8818, 0.1671, 0.8805, 0.1662, 0.963, 0.1779, 0.9495, 0.2179, 0.8804, 0.189, 0.8806, 0.189, 0.9329, 0.2176, 0.9035, 0.3712, 0.7017, 0.3376, 0.7021, 0.3389, 0.7827, 0.3721, 0.7578, 0.3814, 0.7002, 0.3712, 0.7017, 0.3721, 0.7578, 0.3822, 0.7475, 0.2369, 0.7829, 0.2267, 0.7823, 0.2259, 0.8757, 0.2338, 0.88, 0.29, 0.7829, 0.2793, 0.7825, 0.2792, 0.8408, 0.2891, 0.8298, 0.2893, 0.7024, 0.2792, 0.7013, 0.2793, 0.7825, 0.29, 0.7829, 0.3389, 0.7827, 0.3292, 0.7825, 0.3288, 0.7929, 0.3376, 0.7021, 0.3286, 0.701, 0.3292, 0.7825, 0.3389, 0.7827, 0.3917, 0.7014, 0.3814, 0.7002, 0.3822, 0.7475, 0.3923, 0.7398, 0.189, 0.8806, 0.178, 0.8818, 0.1779, 0.9495, 0.189, 0.9329, 0.1899, 0.7828, 0.1786, 0.7825, 0.178, 0.8818, 0.189, 0.8806, 0.189, 0.7021, 0.1784, 0.7009, 0.1786, 0.7825, 0.1899, 0.7828, 0.1384, 0.8805, 0.1287, 0.8817, 0.1274, 0.9984, 0.1361, 0.9967, 0.139, 0.783, 0.1288, 0.7826, 0.1287, 0.8817, 0.1384, 0.8805, 0.1386, 0.7018, 0.1291, 0.7005, 0.1288, 0.7826, 0.139, 0.783, 0.3286, 0.701, 0.3197, 0.7023, 0.3195, 0.7827, 0.3292, 0.7825, 0.07761, 0.7828, 0.06684, 0.7831, 0.06779, 0.8807, 0.07806, 0.8818, 0.07806, 0.8818, 0.06779, 0.8807, 0.06832, 0.9965, 0.07829, 0.9983, 0.07811, 0.7001, 0.06796, 0.7013, 0.06684, 0.7831, 0.07761, 0.7828, 0.1195, 0.7017, 0.08826, 0.7014, 0.08837, 0.7831, 0.1186, 0.783, 0.02556, 0.7829, 0.01511, 0.7833, 0.01511, 0.8812, 0.02556, 0.8822, 0.02556, 0.8822, 0.01511, 0.8812, 0.01511, 0.9967, 0.02556, 0.9984, 0.02556, 0.6997, 0.01511, 0.7008, 0.01511, 0.7833, 0.02556, 0.7829, 0.2267, 0.7823, 0.217, 0.7826, 0.2179, 0.8804, 0.2259, 0.8757, 0.06684, 0.7831, 0.03682, 0.7833, 0.03883, 0.8809, 0.06779, 0.8807, 0.06779, 0.8807, 0.03883, 0.8809, 0.03682, 0.9966, 0.06832, 0.9965, 0.01511, 0.7833, 0.002318, 0.7834, 0.002318, 0.8813, 0.01511, 0.8812, 0.01511, 0.8812, 0.002318, 0.8813, 0.002318, 0.9969, 0.01511, 0.9967, 0.01511, 0.7008, 0.002318, 0.7007, 0.002318, 0.7834, 0.01511, 0.7833, 0.08837, 0.7831, 0.07761, 0.7828, 0.07806, 0.8818, 0.08831, 0.8806, 0.08831, 0.8806, 0.07806, 0.8818, 0.07829, 0.9983, 0.08825, 0.9965, 0.08826, 0.7014, 0.07811, 0.7001, 0.07761, 0.7828, 0.08837, 0.7831, 0.1291, 0.7005, 0.1195, 0.7017, 0.1186, 0.783, 0.1288, 0.7826, 0.1288, 0.7826, 0.1186, 0.783, 0.1189, 0.8805, 0.1287, 0.8817, 0.1287, 0.8817, 0.1189, 0.8805, 0.1187, 0.9966, 0.1274, 0.9984, 0.1186, 0.783, 0.08837, 0.7831, 0.08831, 0.8806, 0.1189, 0.8805, 0.1189, 0.8805, 0.08831, 0.8806, 0.08825, 0.9965, 0.1187, 0.9966, 0.06796, 0.7013, 0.03682, 0.7011, 0.03682, 0.7833, 0.06684, 0.7831, 0.03682, 0.7011, 0.02556, 0.6997, 0.02556, 0.7829, 0.03682, 0.7833, 0.03883, 0.8809, 0.02556, 0.8822, 0.02556, 0.9984, 0.03682, 0.9966, 0.03682, 0.7833, 0.02556, 0.7829, 0.02556, 0.8822, 0.03883, 0.8809, 0.1673, 0.7828, 0.139, 0.783, 0.1384, 0.8805, 0.1671, 0.8805, 0.1678, 0.7021, 0.1386, 0.7018, 0.139, 0.783, 0.1673, 0.7828, 0.2179, 0.7026, 0.189, 0.7021, 0.1899, 0.7828, 0.217, 0.7826, 0.217, 0.7826, 0.1899, 0.7828, 0.189, 0.8806, 0.2179, 0.8804, 0.1784, 0.7009, 0.1678, 0.7021, 0.1673, 0.7828, 0.1786, 0.7825, 0.1786, 0.7825, 0.1673, 0.7828, 0.1671, 0.8805, 0.178, 0.8818, 0.2692, 0.7025, 0.2368, 0.7024, 0.2369, 0.7829, 0.2686, 0.7828, 0.2273, 0.7013, 0.2179, 0.7026, 0.217, 0.7826, 0.2267, 0.7823, 0.2338, 0.88, 0.2259, 0.8757, 0.2179, 0.8804, 0.2176, 0.9035, 0.3197, 0.7023, 0.2893, 0.7024, 0.29, 0.7829, 0.3195, 0.7827, 0.2792, 0.7013, 0.2692, 0.7025, 0.2686, 0.7828, 0.2793, 0.7825, 0.4283, 0.7008, 0.3917, 0.7014, 0.3923, 0.7398, 0.3288, 0.7929, 0.3292, 0.7825, 0.3195, 0.7827, 0.3188, 0.8027, 0.2368, 0.7024, 0.2273, 0.7013, 0.2267, 0.7823, 0.2369, 0.7829, 0.2686, 0.7828, 0.2369, 0.7829, 0.2338, 0.88, 0.2686, 0.8513, 0.2793, 0.7825, 0.2686, 0.7828, 0.2686, 0.8513, 0.2792, 0.8408, 0.3195, 0.7827, 0.29, 0.7829, 0.2891, 0.8298, 0.3188, 0.8027, 0.1671, 0.8805, 0.1384, 0.8805, 0.1361, 0.9967, 0.1662, 0.963, 0.178, 0.8818, 0.1671, 0.8805, 0.1662, 0.963, 0.1779, 0.9495, 0.2179, 0.8804, 0.189, 0.8806, 0.189, 0.9329, 0.2176, 0.9035, 0.3712, 0.7017, 0.3376, 0.7021, 0.3389, 0.7827, 0.3721, 0.7578, 0.3814, 0.7002, 0.3712, 0.7017, 0.3721, 0.7578, 0.3822, 0.7475, 0.2369, 0.7829, 0.2267, 0.7823, 0.2259, 0.8757, 0.2338, 0.88, 0.29, 0.7829, 0.2793, 0.7825, 0.2792, 0.8408, 0.2891, 0.8298, 0.2893, 0.7024, 0.2792, 0.7013, 0.2793, 0.7825, 0.29, 0.7829, 0.3389, 0.7827, 0.3292, 0.7825, 0.3288, 0.7929, 0.3376, 0.7021, 0.3286, 0.701, 0.3292, 0.7825, 0.3389, 0.7827, 0.3917, 0.7014, 0.3814, 0.7002, 0.3822, 0.7475, 0.3923, 0.7398, 0.189, 0.8806, 0.178, 0.8818, 0.1779, 0.9495, 0.189, 0.9329, 0.1899, 0.7828, 0.1786, 0.7825, 0.178, 0.8818, 0.189, 0.8806, 0.189, 0.7021, 0.1784, 0.7009, 0.1786, 0.7825, 0.1899, 0.7828, 0.1384, 0.8805, 0.1287, 0.8817, 0.1274, 0.9984, 0.1361, 0.9967, 0.139, 0.783, 0.1288, 0.7826, 0.1287, 0.8817, 0.1384, 0.8805, 0.1386, 0.7018, 0.1291, 0.7005, 0.1288, 0.7826, 0.139, 0.783, 0.3286, 0.701, 0.3292, 0.7825, 0.3195, 0.7827, 0.3197, 0.7023, 0.07761, 0.7828, 0.07806, 0.8818, 0.06779, 0.8807, 0.06684, 0.7831, 0.07806, 0.8818, 0.07829, 0.9983, 0.06832, 0.9965, 0.06779, 0.8807, 0.07811, 0.7001, 0.07761, 0.7828, 0.06684, 0.7831, 0.06796, 0.7013, 0.1195, 0.7017, 0.1186, 0.783, 0.08837, 0.7831, 0.08826, 0.7014, 0.02556, 0.7829, 0.02556, 0.8822, 0.01511, 0.8812, 0.01511, 0.7833, 0.02556, 0.8822, 0.02556, 0.9984, 0.01511, 0.9967, 0.01511, 0.8812, 0.02556, 0.6997, 0.02556, 0.7829, 0.01511, 0.7833, 0.01511, 0.7008, 0.2267, 0.7823, 0.2259, 0.8757, 0.2179, 0.8804, 0.217, 0.7826, 0.06684, 0.7831, 0.06779, 0.8807, 0.03883, 0.8809, 0.03682, 0.7833, 0.06779, 0.8807, 0.06832, 0.9965, 0.03682, 0.9966, 0.03883, 0.8809, 0.01511, 0.7833, 0.01511, 0.8812, 0.002318, 0.8813, 0.002318, 0.7834, 0.01511, 0.8812, 0.01511, 0.9967, 0.002318, 0.9969, 0.002318, 0.8813, 0.01511, 0.7008, 0.01511, 0.7833, 0.002318, 0.7834, 0.002318, 0.7007, 0.08837, 0.7831, 0.08831, 0.8806, 0.07806, 0.8818, 0.07761, 0.7828, 0.08831, 0.8806, 0.08825, 0.9965, 0.07829, 0.9983, 0.07806, 0.8818, 0.08826, 0.7014, 0.08837, 0.7831, 0.07761, 0.7828, 0.07811, 0.7001, 0.1291, 0.7005, 0.1288, 0.7826, 0.1186, 0.783, 0.1195, 0.7017, 0.1288, 0.7826, 0.1287, 0.8817, 0.1189, 0.8805, 0.1186, 0.783, 0.1287, 0.8817, 0.1274, 0.9984, 0.1187, 0.9966, 0.1189, 0.8805, 0.1186, 0.783, 0.1189, 0.8805, 0.08831, 0.8806, 0.08837, 0.7831, 0.1189, 0.8805, 0.1187, 0.9966, 0.08825, 0.9965, 0.08831, 0.8806, 0.06796, 0.7013, 0.06684, 0.7831, 0.03682, 0.7833, 0.03682, 0.7011, 0.03682, 0.7011, 0.03682, 0.7833, 0.02556, 0.7829, 0.02556, 0.6997, 0.03883, 0.8809, 0.03682, 0.9966, 0.02556, 0.9984, 0.02556, 0.8822, 0.03682, 0.7833, 0.03883, 0.8809, 0.02556, 0.8822, 0.02556, 0.7829, 0.1673, 0.7828, 0.1671, 0.8805, 0.1384, 0.8805, 0.139, 0.783, 0.1678, 0.7021, 0.1673, 0.7828, 0.139, 0.783, 0.1386, 0.7018, 0.2179, 0.7026, 0.217, 0.7826, 0.1899, 0.7828, 0.189, 0.7021, 0.217, 0.7826, 0.2179, 0.8804, 0.189, 0.8806, 0.1899, 0.7828, 0.1784, 0.7009, 0.1786, 0.7825, 0.1673, 0.7828, 0.1678, 0.7021, 0.1786, 0.7825, 0.178, 0.8818, 0.1671, 0.8805, 0.1673, 0.7828, 0.2692, 0.7025, 0.2686, 0.7828, 0.2369, 0.7829, 0.2368, 0.7024, 0.2273, 0.7013, 0.2267, 0.7823, 0.217, 0.7826, 0.2179, 0.7026, 0.2338, 0.88, 0.2176, 0.9035, 0.2179, 0.8804, 0.2259, 0.8757, 0.3197, 0.7023, 0.3195, 0.7827, 0.29, 0.7829, 0.2893, 0.7024, 0.2792, 0.7013, 0.2793, 0.7825, 0.2686, 0.7828, 0.2692, 0.7025, 0.4283, 0.7008, 0.3923, 0.7398, 0.3917, 0.7014, 0.3288, 0.7929, 0.3188, 0.8027, 0.3195, 0.7827, 0.3292, 0.7825, 0.2368, 0.7024, 0.2369, 0.7829, 0.2267, 0.7823, 0.2273, 0.7013, 0.2686, 0.7828, 0.2686, 0.8513, 0.2338, 0.88, 0.2369, 0.7829, 0.2793, 0.7825, 0.2792, 0.8408, 0.2686, 0.8513, 0.2686, 0.7828, 0.3195, 0.7827, 0.3188, 0.8027, 0.2891, 0.8298, 0.29, 0.7829, 0.1671, 0.8805, 0.1662, 0.963, 0.1361, 0.9967, 0.1384, 0.8805, 0.178, 0.8818, 0.1779, 0.9495, 0.1662, 0.963, 0.1671, 0.8805, 0.2179, 0.8804, 0.2176, 0.9035, 0.189, 0.9329, 0.189, 0.8806, 0.3712, 0.7017, 0.3721, 0.7578, 0.3389, 0.7827, 0.3376, 0.7021, 0.3814, 0.7002, 0.3822, 0.7475, 0.3721, 0.7578, 0.3712, 0.7017, 0.2369, 0.7829, 0.2338, 0.88, 0.2259, 0.8757, 0.2267, 0.7823, 0.29, 0.7829, 0.2891, 0.8298, 0.2792, 0.8408, 0.2793, 0.7825, 0.2893, 0.7024, 0.29, 0.7829, 0.2793, 0.7825, 0.2792, 0.7013, 0.3389, 0.7827, 0.3288, 0.7929, 0.3292, 0.7825, 0.3376, 0.7021, 0.3389, 0.7827, 0.3292, 0.7825, 0.3286, 0.701, 0.3917, 0.7014, 0.3923, 0.7398, 0.3822, 0.7475, 0.3814, 0.7002, 0.189, 0.8806, 0.189, 0.9329, 0.1779, 0.9495, 0.178, 0.8818, 0.1899, 0.7828, 0.189, 0.8806, 0.178, 0.8818, 0.1786, 0.7825, 0.189, 0.7021, 0.1899, 0.7828, 0.1786, 0.7825, 0.1784, 0.7009, 0.1384, 0.8805, 0.1361, 0.9967, 0.1274, 0.9984, 0.1287, 0.8817, 0.139, 0.783, 0.1384, 0.8805, 0.1287, 0.8817, 0.1288, 0.7826, 0.1386, 0.7018, 0.139, 0.783, 0.1288, 0.7826, 0.1291, 0.7005, 0.3286, 0.701, 0.3197, 0.7023, 0.3195, 0.7827, 0.3292, 0.7825, 0.07761, 0.7828, 0.06684, 0.7831, 0.06779, 0.8807, 0.07806, 0.8818, 0.07806, 0.8818, 0.06779, 0.8807, 0.06832, 0.9965, 0.07829, 0.9983, 0.07811, 0.7001, 0.06796, 0.7013, 0.06684, 0.7831, 0.07761, 0.7828, 0.1195, 0.7017, 0.08826, 0.7014, 0.08837, 0.7831, 0.1186, 0.783, 0.02556, 0.7829, 0.01511, 0.7833, 0.01511, 0.8812, 0.02556, 0.8822, 0.02556, 0.8822, 0.01511, 0.8812, 0.01511, 0.9967, 0.02556, 0.9984, 0.02556, 0.6997, 0.01511, 0.7008, 0.01511, 0.7833, 0.02556, 0.7829, 0.2267, 0.7823, 0.217, 0.7826, 0.2179, 0.8804, 0.2259, 0.8757, 0.06684, 0.7831, 0.03682, 0.7833, 0.03883, 0.8809, 0.06779, 0.8807, 0.06779, 0.8807, 0.03883, 0.8809, 0.03682, 0.9966, 0.06832, 0.9965, 0.01511, 0.7833, 0.002318, 0.7834, 0.002318, 0.8813, 0.01511, 0.8812, 0.01511, 0.8812, 0.002318, 0.8813, 0.002318, 0.9969, 0.01511, 0.9967, 0.01511, 0.7008, 0.002318, 0.7007, 0.002318, 0.7834, 0.01511, 0.7833, 0.08837, 0.7831, 0.07761, 0.7828, 0.07806, 0.8818, 0.08831, 0.8806, 0.08831, 0.8806, 0.07806, 0.8818, 0.07829, 0.9983, 0.08825, 0.9965, 0.08826, 0.7014, 0.07811, 0.7001, 0.07761, 0.7828, 0.08837, 0.7831, 0.1291, 0.7005, 0.1195, 0.7017, 0.1186, 0.783, 0.1288, 0.7826, 0.1288, 0.7826, 0.1186, 0.783, 0.1189, 0.8805, 0.1287, 0.8817, 0.1287, 0.8817, 0.1189, 0.8805, 0.1187, 0.9966, 0.1274, 0.9984, 0.1186, 0.783, 0.08837, 0.7831, 0.08831, 0.8806, 0.1189, 0.8805, 0.1189, 0.8805, 0.08831, 0.8806, 0.08825, 0.9965, 0.1187, 0.9966, 0.06796, 0.7013, 0.03682, 0.7011, 0.03682, 0.7833, 0.06684, 0.7831, 0.03682, 0.7011, 0.02556, 0.6997, 0.02556, 0.7829, 0.03682, 0.7833, 0.03883, 0.8809, 0.02556, 0.8822, 0.02556, 0.9984, 0.03682, 0.9966, 0.03682, 0.7833, 0.02556, 0.7829, 0.02556, 0.8822, 0.03883, 0.8809, 0.1673, 0.7828, 0.139, 0.783, 0.1384, 0.8805, 0.1671, 0.8805, 0.1678, 0.7021, 0.1386, 0.7018, 0.139, 0.783, 0.1673, 0.7828, 0.2179, 0.7026, 0.189, 0.7021, 0.1899, 0.7828, 0.217, 0.7826, 0.217, 0.7826, 0.1899, 0.7828, 0.189, 0.8806, 0.2179, 0.8804, 0.1784, 0.7009, 0.1678, 0.7021, 0.1673, 0.7828, 0.1786, 0.7825, 0.1786, 0.7825, 0.1673, 0.7828, 0.1671, 0.8805, 0.178, 0.8818, 0.2692, 0.7025, 0.2368, 0.7024, 0.2369, 0.7829, 0.2686, 0.7828, 0.2273, 0.7013, 0.2179, 0.7026, 0.217, 0.7826, 0.2267, 0.7823, 0.2338, 0.88, 0.2259, 0.8757, 0.2179, 0.8804, 0.2176, 0.9035, 0.3197, 0.7023, 0.2893, 0.7024, 0.29, 0.7829, 0.3195, 0.7827, 0.2792, 0.7013, 0.2692, 0.7025, 0.2686, 0.7828, 0.2793, 0.7825, 0.4283, 0.7008, 0.3917, 0.7014, 0.3923, 0.7398, 0.3288, 0.7929, 0.3292, 0.7825, 0.3195, 0.7827, 0.3188, 0.8027, 0.2368, 0.7024, 0.2273, 0.7013, 0.2267, 0.7823, 0.2369, 0.7829, 0.2686, 0.7828, 0.2369, 0.7829, 0.2338, 0.88, 0.2686, 0.8513, 0.2793, 0.7825, 0.2686, 0.7828, 0.2686, 0.8513, 0.2792, 0.8408, 0.3195, 0.7827, 0.29, 0.7829, 0.2891, 0.8298, 0.3188, 0.8027, 0.1671, 0.8805, 0.1384, 0.8805, 0.1361, 0.9967, 0.1662, 0.963, 0.178, 0.8818, 0.1671, 0.8805, 0.1662, 0.963, 0.1779, 0.9495, 0.2179, 0.8804, 0.189, 0.8806, 0.189, 0.9329, 0.2176, 0.9035, 0.3712, 0.7017, 0.3376, 0.7021, 0.3389, 0.7827, 0.3721, 0.7578, 0.3814, 0.7002, 0.3712, 0.7017, 0.3721, 0.7578, 0.3822, 0.7475, 0.2369, 0.7829, 0.2267, 0.7823, 0.2259, 0.8757, 0.2338, 0.88, 0.29, 0.7829, 0.2793, 0.7825, 0.2792, 0.8408, 0.2891, 0.8298, 0.2893, 0.7024, 0.2792, 0.7013, 0.2793, 0.7825, 0.29, 0.7829, 0.3389, 0.7827, 0.3292, 0.7825, 0.3288, 0.7929, 0.3376, 0.7021, 0.3286, 0.701, 0.3292, 0.7825, 0.3389, 0.7827, 0.3917, 0.7014, 0.3814, 0.7002, 0.3822, 0.7475, 0.3923, 0.7398, 0.189, 0.8806, 0.178, 0.8818, 0.1779, 0.9495, 0.189, 0.9329, 0.1899, 0.7828, 0.1786, 0.7825, 0.178, 0.8818, 0.189, 0.8806, 0.189, 0.7021, 0.1784, 0.7009, 0.1786, 0.7825, 0.1899, 0.7828, 0.1384, 0.8805, 0.1287, 0.8817, 0.1274, 0.9984, 0.1361, 0.9967, 0.139, 0.783, 0.1288, 0.7826, 0.1287, 0.8817, 0.1384, 0.8805, 0.1386, 0.7018, 0.1291, 0.7005, 0.1288, 0.7826, 0.139, 0.783, 0.3286, 0.701, 0.3292, 0.7825, 0.3195, 0.7827, 0.3197, 0.7023, 0.07761, 0.7828, 0.07806, 0.8818, 0.06779, 0.8807, 0.06684, 0.7831, 0.07806, 0.8818, 0.07829, 0.9983, 0.06832, 0.9965, 0.06779, 0.8807, 0.07811, 0.7001, 0.07761, 0.7828, 0.06684, 0.7831, 0.06796, 0.7013, 0.1195, 0.7017, 0.1186, 0.783, 0.08837, 0.7831, 0.08826, 0.7014, 0.02556, 0.7829, 0.02556, 0.8822, 0.01511, 0.8812, 0.01511, 0.7833, 0.02556, 0.8822, 0.02556, 0.9984, 0.01511, 0.9967, 0.01511, 0.8812, 0.02556, 0.6997, 0.02556, 0.7829, 0.01511, 0.7833, 0.01511, 0.7008, 0.2267, 0.7823, 0.2259, 0.8757, 0.2179, 0.8804, 0.217, 0.7826, 0.06684, 0.7831, 0.06779, 0.8807, 0.03883, 0.8809, 0.03682, 0.7833, 0.06779, 0.8807, 0.06832, 0.9965, 0.03682, 0.9966, 0.03883, 0.8809, 0.01511, 0.7833, 0.01511, 0.8812, 0.002318, 0.8813, 0.002318, 0.7834, 0.01511, 0.8812, 0.01511, 0.9967, 0.002318, 0.9969, 0.002318, 0.8813, 0.01511, 0.7008, 0.01511, 0.7833, 0.002318, 0.7834, 0.002318, 0.7007, 0.08837, 0.7831, 0.08831, 0.8806, 0.07806, 0.8818, 0.07761, 0.7828, 0.08831, 0.8806, 0.08825, 0.9965, 0.07829, 0.9983, 0.07806, 0.8818, 0.08826, 0.7014, 0.08837, 0.7831, 0.07761, 0.7828, 0.07811, 0.7001, 0.1291, 0.7005, 0.1288, 0.7826, 0.1186, 0.783, 0.1195, 0.7017, 0.1288, 0.7826, 0.1287, 0.8817, 0.1189, 0.8805, 0.1186, 0.783, 0.1287, 0.8817, 0.1274, 0.9984, 0.1187, 0.9966, 0.1189, 0.8805, 0.1186, 0.783, 0.1189, 0.8805, 0.08831, 0.8806, 0.08837, 0.7831, 0.1189, 0.8805, 0.1187, 0.9966, 0.08825, 0.9965, 0.08831, 0.8806, 0.06796, 0.7013, 0.06684, 0.7831, 0.03682, 0.7833, 0.03682, 0.7011, 0.03682, 0.7011, 0.03682, 0.7833, 0.02556, 0.7829, 0.02556, 0.6997, 0.03883, 0.8809, 0.03682, 0.9966, 0.02556, 0.9984, 0.02556, 0.8822, 0.03682, 0.7833, 0.03883, 0.8809, 0.02556, 0.8822, 0.02556, 0.7829, 0.1673, 0.7828, 0.1671, 0.8805, 0.1384, 0.8805, 0.139, 0.783, 0.1678, 0.7021, 0.1673, 0.7828, 0.139, 0.783, 0.1386, 0.7018, 0.2179, 0.7026, 0.217, 0.7826, 0.1899, 0.7828, 0.189, 0.7021, 0.217, 0.7826, 0.2179, 0.8804, 0.189, 0.8806, 0.1899, 0.7828, 0.1784, 0.7009, 0.1786, 0.7825, 0.1673, 0.7828, 0.1678, 0.7021, 0.1786, 0.7825, 0.178, 0.8818, 0.1671, 0.8805, 0.1673, 0.7828, 0.2692, 0.7025, 0.2686, 0.7828, 0.2369, 0.7829, 0.2368, 0.7024, 0.2273, 0.7013, 0.2267, 0.7823, 0.217, 0.7826, 0.2179, 0.7026, 0.2338, 0.88, 0.2176, 0.9035, 0.2179, 0.8804, 0.2259, 0.8757, 0.3197, 0.7023, 0.3195, 0.7827, 0.29, 0.7829, 0.2893, 0.7024, 0.2792, 0.7013, 0.2793, 0.7825, 0.2686, 0.7828, 0.2692, 0.7025, 0.4283, 0.7008, 0.3923, 0.7398, 0.3917, 0.7014, 0.3288, 0.7929, 0.3188, 0.8027, 0.3195, 0.7827, 0.3292, 0.7825, 0.2368, 0.7024, 0.2369, 0.7829, 0.2267, 0.7823, 0.2273, 0.7013, 0.2686, 0.7828, 0.2686, 0.8513, 0.2338, 0.88, 0.2369, 0.7829, 0.2793, 0.7825, 0.2792, 0.8408, 0.2686, 0.8513, 0.2686, 0.7828, 0.3195, 0.7827, 0.3188, 0.8027, 0.2891, 0.8298, 0.29, 0.7829, 0.1671, 0.8805, 0.1662, 0.963, 0.1361, 0.9967, 0.1384, 0.8805, 0.178, 0.8818, 0.1779, 0.9495, 0.1662, 0.963, 0.1671, 0.8805, 0.2179, 0.8804, 0.2176, 0.9035, 0.189, 0.9329, 0.189, 0.8806, 0.3712, 0.7017, 0.3721, 0.7578, 0.3389, 0.7827, 0.3376, 0.7021, 0.3814, 0.7002, 0.3822, 0.7475, 0.3721, 0.7578, 0.3712, 0.7017, 0.2369, 0.7829, 0.2338, 0.88, 0.2259, 0.8757, 0.2267, 0.7823, 0.29, 0.7829, 0.2891, 0.8298, 0.2792, 0.8408, 0.2793, 0.7825, 0.2893, 0.7024, 0.29, 0.7829, 0.2793, 0.7825, 0.2792, 0.7013, 0.3389, 0.7827, 0.3288, 0.7929, 0.3292, 0.7825, 0.3376, 0.7021, 0.3389, 0.7827, 0.3292, 0.7825, 0.3286, 0.701, 0.3917, 0.7014, 0.3923, 0.7398, 0.3822, 0.7475, 0.3814, 0.7002, 0.189, 0.8806, 0.189, 0.9329, 0.1779, 0.9495, 0.178, 0.8818, 0.1899, 0.7828, 0.189, 0.8806, 0.178, 0.8818, 0.1786, 0.7825, 0.189, 0.7021, 0.1899, 0.7828, 0.1786, 0.7825, 0.1784, 0.7009, 0.1384, 0.8805, 0.1361, 0.9967, 0.1274, 0.9984, 0.1287, 0.8817, 0.139, 0.783, 0.1384, 0.8805, 0.1287, 0.8817, 0.1288, 0.7826, 0.1386, 0.7018, 0.139, 0.783, 0.1288, 0.7826, 0.1291, 0.7005, 0.3286, 0.701, 0.3292, 0.7825, 0.3195, 0.7827, 0.3197, 0.7023, 0.07761, 0.7828, 0.07806, 0.8818, 0.06779, 0.8807, 0.06684, 0.7831, 0.07806, 0.8818, 0.07829, 0.9983, 0.06832, 0.9965, 0.06779, 0.8807, 0.07811, 0.7001, 0.07761, 0.7828, 0.06684, 0.7831, 0.06796, 0.7013, 0.1195, 0.7017, 0.1186, 0.783, 0.08837, 0.7831, 0.08826, 0.7014, 0.02556, 0.7829, 0.02556, 0.8822, 0.01511, 0.8812, 0.01511, 0.7833, 0.02556, 0.8822, 0.02556, 0.9984, 0.01511, 0.9967, 0.01511, 0.8812, 0.02556, 0.6997, 0.02556, 0.7829, 0.01511, 0.7833, 0.01511, 0.7008, 0.2267, 0.7823, 0.2259, 0.8757, 0.2179, 0.8804, 0.217, 0.7826, 0.06684, 0.7831, 0.06779, 0.8807, 0.03883, 0.8809, 0.03682, 0.7833, 0.06779, 0.8807, 0.06832, 0.9965, 0.03682, 0.9966, 0.03883, 0.8809, 0.01511, 0.7833, 0.01511, 0.8812, 0.002318, 0.8813, 0.002318, 0.7834, 0.01511, 0.8812, 0.01511, 0.9967, 0.002318, 0.9969, 0.002318, 0.8813, 0.01511, 0.7008, 0.01511, 0.7833, 0.002318, 0.7834, 0.002318, 0.7007, 0.08837, 0.7831, 0.08831, 0.8806, 0.07806, 0.8818, 0.07761, 0.7828, 0.08831, 0.8806, 0.08825, 0.9965, 0.07829, 0.9983, 0.07806, 0.8818, 0.08826, 0.7014, 0.08837, 0.7831, 0.07761, 0.7828, 0.07811, 0.7001, 0.1291, 0.7005, 0.1288, 0.7826, 0.1186, 0.783, 0.1195, 0.7017, 0.1288, 0.7826, 0.1287, 0.8817, 0.1189, 0.8805, 0.1186, 0.783, 0.1287, 0.8817, 0.1274, 0.9984, 0.1187, 0.9966, 0.1189, 0.8805, 0.1186, 0.783, 0.1189, 0.8805, 0.08831, 0.8806, 0.08837, 0.7831, 0.1189, 0.8805, 0.1187, 0.9966, 0.08825, 0.9965, 0.08831, 0.8806, 0.06796, 0.7013, 0.06684, 0.7831, 0.03682, 0.7833, 0.03682, 0.7011, 0.03682, 0.7011, 0.03682, 0.7833, 0.02556, 0.7829, 0.02556, 0.6997, 0.03883, 0.8809, 0.03682, 0.9966, 0.02556, 0.9984, 0.02556, 0.8822, 0.03682, 0.7833, 0.03883, 0.8809, 0.02556, 0.8822, 0.02556, 0.7829, 0.1673, 0.7828, 0.1671, 0.8805, 0.1384, 0.8805, 0.139, 0.783, 0.1678, 0.7021, 0.1673, 0.7828, 0.139, 0.783, 0.1386, 0.7018, 0.2179, 0.7026, 0.217, 0.7826, 0.1899, 0.7828, 0.189, 0.7021, 0.217, 0.7826, 0.2179, 0.8804, 0.189, 0.8806, 0.1899, 0.7828, 0.1784, 0.7009, 0.1786, 0.7825, 0.1673, 0.7828, 0.1678, 0.7021, 0.1786, 0.7825, 0.178, 0.8818, 0.1671, 0.8805, 0.1673, 0.7828, 0.2692, 0.7025, 0.2686, 0.7828, 0.2369, 0.7829, 0.2368, 0.7024, 0.2273, 0.7013, 0.2267, 0.7823, 0.217, 0.7826, 0.2179, 0.7026, 0.2338, 0.88, 0.2176, 0.9035, 0.2179, 0.8804, 0.2259, 0.8757, 0.3197, 0.7023, 0.3195, 0.7827, 0.29, 0.7829, 0.2893, 0.7024, 0.2792, 0.7013, 0.2793, 0.7825, 0.2686, 0.7828, 0.2692, 0.7025, 0.4283, 0.7008, 0.3923, 0.7398, 0.3917, 0.7014, 0.3288, 0.7929, 0.3188, 0.8027, 0.3195, 0.7827, 0.3292, 0.7825, 0.2368, 0.7024, 0.2369, 0.7829, 0.2267, 0.7823, 0.2273, 0.7013, 0.2686, 0.7828, 0.2686, 0.8513, 0.2338, 0.88, 0.2369, 0.7829, 0.2793, 0.7825, 0.2792, 0.8408, 0.2686, 0.8513, 0.2686, 0.7828, 0.3195, 0.7827, 0.3188, 0.8027, 0.2891, 0.8298, 0.29, 0.7829, 0.1671, 0.8805, 0.1662, 0.963, 0.1361, 0.9967, 0.1384, 0.8805, 0.178, 0.8818, 0.1779, 0.9495, 0.1662, 0.963, 0.1671, 0.8805, 0.2179, 0.8804, 0.2176, 0.9035, 0.189, 0.9329, 0.189, 0.8806, 0.3712, 0.7017, 0.3721, 0.7578, 0.3389, 0.7827, 0.3376, 0.7021, 0.3814, 0.7002, 0.3822, 0.7475, 0.3721, 0.7578, 0.3712, 0.7017, 0.2369, 0.7829, 0.2338, 0.88, 0.2259, 0.8757, 0.2267, 0.7823, 0.29, 0.7829, 0.2891, 0.8298, 0.2792, 0.8408, 0.2793, 0.7825, 0.2893, 0.7024, 0.29, 0.7829, 0.2793, 0.7825, 0.2792, 0.7013, 0.3389, 0.7827, 0.3288, 0.7929, 0.3292, 0.7825, 0.3376, 0.7021, 0.3389, 0.7827, 0.3292, 0.7825, 0.3286, 0.701, 0.3917, 0.7014, 0.3923, 0.7398, 0.3822, 0.7475, 0.3814, 0.7002, 0.189, 0.8806, 0.189, 0.9329, 0.1779, 0.9495, 0.178, 0.8818, 0.1899, 0.7828, 0.189, 0.8806, 0.178, 0.8818, 0.1786, 0.7825, 0.189, 0.7021, 0.1899, 0.7828, 0.1786, 0.7825, 0.1784, 0.7009, 0.1384, 0.8805, 0.1361, 0.9967, 0.1274, 0.9984, 0.1287, 0.8817, 0.139, 0.783, 0.1384, 0.8805, 0.1287, 0.8817, 0.1288, 0.7826, 0.1386, 0.7018, 0.139, 0.783, 0.1288, 0.7826, 0.1291, 0.7005, 0.3286, 0.701, 0.3197, 0.7023, 0.3195, 0.7827, 0.3292, 0.7825, 0.07761, 0.7828, 0.06684, 0.7831, 0.06779, 0.8807, 0.07806, 0.8818, 0.07806, 0.8818, 0.06779, 0.8807, 0.06832, 0.9965, 0.07829, 0.9983, 0.07811, 0.7001, 0.06796, 0.7013, 0.06684, 0.7831, 0.07761, 0.7828, 0.1195, 0.7017, 0.08826, 0.7014, 0.08837, 0.7831, 0.1186, 0.783, 0.02556, 0.7829, 0.01511, 0.7833, 0.01511, 0.8812, 0.02556, 0.8822, 0.02556, 0.8822, 0.01511, 0.8812, 0.01511, 0.9967, 0.02556, 0.9984, 0.02556, 0.6997, 0.01511, 0.7008, 0.01511, 0.7833, 0.02556, 0.7829, 0.2267, 0.7823, 0.217, 0.7826, 0.2179, 0.8804, 0.2259, 0.8757, 0.06684, 0.7831, 0.03682, 0.7833, 0.03883, 0.8809, 0.06779, 0.8807, 0.06779, 0.8807, 0.03883, 0.8809, 0.03682, 0.9966, 0.06832, 0.9965, 0.01511, 0.7833, 0.002318, 0.7834, 0.002318, 0.8813, 0.01511, 0.8812, 0.01511, 0.8812, 0.002318, 0.8813, 0.002318, 0.9969, 0.01511, 0.9967, 0.01511, 0.7008, 0.002318, 0.7007, 0.002318, 0.7834, 0.01511, 0.7833, 0.08837, 0.7831, 0.07761, 0.7828, 0.07806, 0.8818, 0.08831, 0.8806, 0.08831, 0.8806, 0.07806, 0.8818, 0.07829, 0.9983, 0.08825, 0.9965, 0.08826, 0.7014, 0.07811, 0.7001, 0.07761, 0.7828, 0.08837, 0.7831, 0.1291, 0.7005, 0.1195, 0.7017, 0.1186, 0.783, 0.1288, 0.7826, 0.1288, 0.7826, 0.1186, 0.783, 0.1189, 0.8805, 0.1287, 0.8817, 0.1287, 0.8817, 0.1189, 0.8805, 0.1187, 0.9966, 0.1274, 0.9984, 0.1186, 0.783, 0.08837, 0.7831, 0.08831, 0.8806, 0.1189, 0.8805, 0.1189, 0.8805, 0.08831, 0.8806, 0.08825, 0.9965, 0.1187, 0.9966, 0.06796, 0.7013, 0.03682, 0.7011, 0.03682, 0.7833, 0.06684, 0.7831, 0.03682, 0.7011, 0.02556, 0.6997, 0.02556, 0.7829, 0.03682, 0.7833, 0.03883, 0.8809, 0.02556, 0.8822, 0.02556, 0.9984, 0.03682, 0.9966, 0.03682, 0.7833, 0.02556, 0.7829, 0.02556, 0.8822, 0.03883, 0.8809, 0.1673, 0.7828, 0.139, 0.783, 0.1384, 0.8805, 0.1671, 0.8805, 0.1678, 0.7021, 0.1386, 0.7018, 0.139, 0.783, 0.1673, 0.7828, 0.2179, 0.7026, 0.189, 0.7021, 0.1899, 0.7828, 0.217, 0.7826, 0.217, 0.7826, 0.1899, 0.7828, 0.189, 0.8806, 0.2179, 0.8804, 0.1784, 0.7009, 0.1678, 0.7021, 0.1673, 0.7828, 0.1786, 0.7825, 0.1786, 0.7825, 0.1673, 0.7828, 0.1671, 0.8805, 0.178, 0.8818, 0.2692, 0.7025, 0.2368, 0.7024, 0.2369, 0.7829, 0.2686, 0.7828, 0.2273, 0.7013, 0.2179, 0.7026, 0.217, 0.7826, 0.2267, 0.7823, 0.2338, 0.88, 0.2259, 0.8757, 0.2179, 0.8804, 0.2176, 0.9035, 0.3197, 0.7023, 0.2893, 0.7024, 0.29, 0.7829, 0.3195, 0.7827, 0.2792, 0.7013, 0.2692, 0.7025, 0.2686, 0.7828, 0.2793, 0.7825, 0.4283, 0.7008, 0.3917, 0.7014, 0.3923, 0.7398, 0.3288, 0.7929, 0.3292, 0.7825, 0.3195, 0.7827, 0.3188, 0.8027, 0.2368, 0.7024, 0.2273, 0.7013, 0.2267, 0.7823, 0.2369, 0.7829, 0.2686, 0.7828, 0.2369, 0.7829, 0.2338, 0.88, 0.2686, 0.8513, 0.2793, 0.7825, 0.2686, 0.7828, 0.2686, 0.8513, 0.2792, 0.8408, 0.3195, 0.7827, 0.29, 0.7829, 0.2891, 0.8298, 0.3188, 0.8027, 0.1671, 0.8805, 0.1384, 0.8805, 0.1361, 0.9967, 0.1662, 0.963, 0.178, 0.8818, 0.1671, 0.8805, 0.1662, 0.963, 0.1779, 0.9495, 0.2179, 0.8804, 0.189, 0.8806, 0.189, 0.9329, 0.2176, 0.9035, 0.3712, 0.7017, 0.3376, 0.7021, 0.3389, 0.7827, 0.3721, 0.7578, 0.3814, 0.7002, 0.3712, 0.7017, 0.3721, 0.7578, 0.3822, 0.7475, 0.2369, 0.7829, 0.2267, 0.7823, 0.2259, 0.8757, 0.2338, 0.88, 0.29, 0.7829, 0.2793, 0.7825, 0.2792, 0.8408, 0.2891, 0.8298, 0.2893, 0.7024, 0.2792, 0.7013, 0.2793, 0.7825, 0.29, 0.7829, 0.3389, 0.7827, 0.3292, 0.7825, 0.3288, 0.7929, 0.3376, 0.7021, 0.3286, 0.701, 0.3292, 0.7825, 0.3389, 0.7827, 0.3917, 0.7014, 0.3814, 0.7002, 0.3822, 0.7475, 0.3923, 0.7398, 0.189, 0.8806, 0.178, 0.8818, 0.1779, 0.9495, 0.189, 0.9329, 0.1899, 0.7828, 0.1786, 0.7825, 0.178, 0.8818, 0.189, 0.8806, 0.189, 0.7021, 0.1784, 0.7009, 0.1786, 0.7825, 0.1899, 0.7828, 0.1384, 0.8805, 0.1287, 0.8817, 0.1274, 0.9984, 0.1361, 0.9967, 0.139, 0.783, 0.1288, 0.7826, 0.1287, 0.8817, 0.1384, 0.8805, 0.1386, 0.7018, 0.1291, 0.7005, 0.1288, 0.7826, 0.139, 0.783])
me_tempio_angolitetto_001.use_remesh_preserve_volume = False
me_tempio_angolitetto_001.use_remesh_preserve_attributes = False
me_tempio_angolitetto_001.use_mirror_vertex_groups = False
me_tempio_angolitetto_001.update()

# ---- objects
ob_camera = bpy.data.objects.new('Camera', cam_camera)
ob_tempio = bpy.data.objects.new('tempio', me_tempio_angolitetto_001)

# ---- transforms, parenting, visibility, modifiers, constraints
ob_camera.location = (7.481, -6.508, 6.839)
ob_camera.rotation_euler = (1.109, 0.0, 0.8149)
ob_camera.lock_rotations_4d = False
ob_camera.empty_display_type = 'ARROWS'
ob_camera.color = (0.0, 0.0, 0.0, 0.0)
ob_camera.display_type = 'WIRE'
ob_camera.lineart.crease_threshold = 0.0
ob_tempio.location = (0.0, 0.0, 0.0)
ob_tempio.scale = (4.244, 4.244, 4.244)
ob_tempio.lineart.crease_threshold = 0.0
_m = ob_tempio.modifiers.new('Auto Smooth', 'NODES')
_m.node_group = ng_auto_smooth
_gi = [s.identifier for s in ng_auto_smooth.interface.items_tree if s.item_type == 'SOCKET' and s.in_out == 'INPUT']
_m[_gi[1]] = 0.8727  # Angle

# ---- collection membership
col_collection_1.objects.link(ob_camera)
col_collection_1.objects.link(ob_tempio)

# ---- scene / render settings (as saved in the file)
scene.camera = ob_camera
scene.frame_start = 1; scene.frame_end = 250; scene.frame_set(0)
scene.render.engine = 'BLENDER_EEVEE_NEXT'
scene.render.resolution_percentage = 50
scene.render.dither_intensity = 0.0
scene.cycles.use_denoising = False
scene.cycles.samples = 128
scene.cycles.sampling_pattern = 'TABULATED_SOBOL'
scene.cycles.light_sampling_threshold = 0.0
scene.cycles.use_adaptive_sampling = False
scene.cycles.use_light_tree = False
scene.cycles.blur_glossy = 0.0
scene.cycles.sample_clamp_indirect = 0.0
scene.view_settings.view_transform = 'Standard'
bpy.context.view_layer.update()

# ---- added for rendering (the .blend has no usable light): sun
light_auto_sun = bpy.data.lights.new('AutoSun', 'SUN')
light_auto_sun.energy = 3.0
light_auto_sun.angle = 0.0523599
ob_auto_sun = bpy.data.objects.new('AutoSun', light_auto_sun)
scene.collection.objects.link(ob_auto_sun)
ob_auto_sun.rotation_euler = (0.872665, 0.174533, 0.523599)
bpy.context.view_layer.update()
